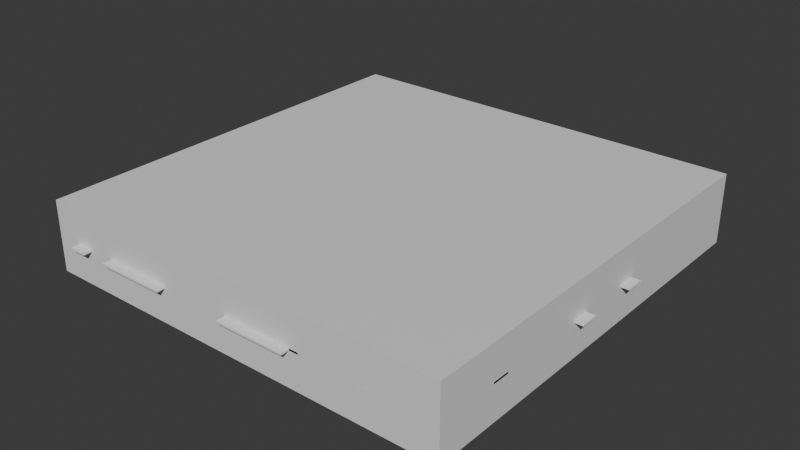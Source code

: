 # Source: tiles.blend  (saved by Blender 4.2.66; exported with 4.5.12 LTS)
import bpy
from mathutils import Matrix  # noqa: F401  (used for matrix-valued properties, if any)

bpy.ops.wm.read_factory_settings(use_empty=True)
scene = bpy.context.scene
scene.name = 'Scene'

# ---- collections
col_collection = bpy.data.collections.new('Collection'); scene.collection.children.link(col_collection)
col_bridges = bpy.data.collections.new('bridges'); scene.collection.children.link(col_bridges)
col_tiles = bpy.data.collections.new('tiles'); scene.collection.children.link(col_tiles)

# ---- materials (node trees are filled in below, after node groups)
mat_material = bpy.data.materials.new('Material')
mat_material.alpha_threshold = 0.0
mat_material.use_transparent_shadow = False
mat_material.roughness = 0.5
mat_material.line_color = (0.0, 0.0, 0.0, 1.0)

# ---- material node trees
mat_material.use_nodes = True; mat_material.node_tree.nodes.clear()
_N = mat_material.node_tree.nodes; _L = mat_material.node_tree.links
n0 = _N.new('ShaderNodeOutputMaterial'); n0.name = 'Material Output'; n0.location = (300, 300)
n1 = _N.new('ShaderNodeBsdfPrincipled'); n1.name = 'Principled BSDF'; n1.location = (10, 300)
n1.inputs[3].default_value = 1.45
_L.new(n1.outputs[0], n0.inputs[0])
n0.is_active_output = True

# ---- world
world_world = bpy.data.worlds.new('World'); scene.world = world_world
world_world.use_nodes = True; world_world.node_tree.nodes.clear()
_N = world_world.node_tree.nodes; _L = world_world.node_tree.links
n0 = _N.new('ShaderNodeOutputWorld'); n0.name = 'World Output'; n0.location = (300, 300)
n1 = _N.new('ShaderNodeBackground'); n1.name = 'Background'; n1.location = (10, 300)
n1.inputs[0].default_value = (0.05088, 0.05088, 0.05088, 1.0)
_L.new(n1.outputs[0], n0.inputs[0])
n0.is_active_output = True
world_world.color = (0.05088, 0.05088, 0.05088)
world_world.sun_shadow_jitter_overblur = 0.0

# ---- meshes
me_cube = bpy.data.meshes.new('Cube')
me_cube.from_pydata([(2.0, 2.0, 2.0), (2.0, 2.0, -2.0), (2.0, -2.0, 2.0), (2.0, -2.0, -2.0), (-2.0, 2.0, 2.0), (-2.0, 2.0, -2.0), (-2.0, -2.0, 2.0), (-2.0, -2.0, -2.0)], [], [(0, 4, 6, 2), (3, 2, 6, 7), (7, 6, 4, 5), (5, 1, 3, 7), (1, 0, 2, 3), (5, 4, 0, 1)])
_uv = me_cube.uv_layers.new(name='UVMap')
_uv.uv.foreach_set('vector', [0.625, 0.5, 0.875, 0.5, 0.875, 0.75, 0.625, 0.75, 0.375, 0.75, 0.625, 0.75, 0.625, 1.0, 0.375, 1.0, 0.375, 0.0, 0.625, 0.0, 0.625, 0.25, 0.375, 0.25, 0.125, 0.5, 0.375, 0.5, 0.375, 0.75, 0.125, 0.75, 0.375, 0.5, 0.625, 0.5, 0.625, 0.75, 0.375, 0.75, 0.375, 0.25, 0.625, 0.25, 0.625, 0.5, 0.375, 0.5])
me_cube.materials.append(mat_material)
me_cube.use_mirror_vertex_groups = False
me_cube.update()
me_cube_001 = bpy.data.meshes.new('Cube.001')
me_cube_001.from_pydata([(-0.5, -0.5, -0.05), (-0.5, -0.5, 0.05), (-0.5, 0.5, -0.05), (-0.5, 0.5, 0.05), (0.5, -0.5, -0.05), (0.5, -0.5, 0.05), (0.5, 0.5, -0.05), (0.5, 0.5, 0.05)], [], [(0, 1, 3, 2), (2, 3, 7, 6), (6, 7, 5, 4), (4, 5, 1, 0), (2, 6, 4, 0), (7, 3, 1, 5)])
_uv = me_cube_001.uv_layers.new(name='UVMap')
_uv.uv.foreach_set('vector', [0.375, 0.0, 0.625, 0.0, 0.625, 0.25, 0.375, 0.25, 0.375, 0.25, 0.625, 0.25, 0.625, 0.5, 0.375, 0.5, 0.375, 0.5, 0.625, 0.5, 0.625, 0.75, 0.375, 0.75, 0.375, 0.75, 0.625, 0.75, 0.625, 1.0, 0.375, 1.0, 0.125, 0.5, 0.375, 0.5, 0.375, 0.75, 0.125, 0.75, 0.625, 0.5, 0.875, 0.5, 0.875, 0.75, 0.625, 0.75])
me_cube_001.update()
me_cube_002 = bpy.data.meshes.new('Cube.002')
me_cube_002.from_pydata([(-2.0, -0.5, -0.05), (-2.0, -0.5, 0.05), (-2.0, 0.5, -0.05), (-2.0, 0.5, 0.05), (2.0, -0.5, -0.05), (2.0, -0.5, 0.05), (2.0, 0.5, -0.05), (2.0, 0.5, 0.05)], [], [(0, 1, 3, 2), (2, 3, 7, 6), (6, 7, 5, 4), (4, 5, 1, 0), (2, 6, 4, 0), (7, 3, 1, 5)])
_uv = me_cube_002.uv_layers.new(name='UVMap')
_uv.uv.foreach_set('vector', [0.375, 0.0, 0.625, 0.0, 0.625, 0.25, 0.375, 0.25, 0.375, 0.25, 0.625, 0.25, 0.625, 0.5, 0.375, 0.5, 0.375, 0.5, 0.625, 0.5, 0.625, 0.75, 0.375, 0.75, 0.375, 0.75, 0.625, 0.75, 0.625, 1.0, 0.375, 1.0, 0.125, 0.5, 0.375, 0.5, 0.375, 0.75, 0.125, 0.75, 0.625, 0.5, 0.875, 0.5, 0.875, 0.75, 0.625, 0.75])
me_cube_002.update()
me_cube_003 = bpy.data.meshes.new('Cube.003')
me_cube_003.from_pydata([(-2.0, -0.5, -0.05), (-2.0, -0.5, 0.05), (-2.0, 0.5, -0.05), (-2.0, 0.5, 0.05), (2.0, -0.5, -0.05), (2.0, -0.5, 0.05), (2.0, 0.5, -0.05), (2.0, 0.5, 0.05)], [], [(0, 1, 3, 2), (2, 3, 7, 6), (6, 7, 5, 4), (4, 5, 1, 0), (2, 6, 4, 0), (7, 3, 1, 5)])
_uv = me_cube_003.uv_layers.new(name='UVMap')
_uv.uv.foreach_set('vector', [0.375, 0.0, 0.625, 0.0, 0.625, 0.25, 0.375, 0.25, 0.375, 0.25, 0.625, 0.25, 0.625, 0.5, 0.375, 0.5, 0.375, 0.5, 0.625, 0.5, 0.625, 0.75, 0.375, 0.75, 0.375, 0.75, 0.625, 0.75, 0.625, 1.0, 0.375, 1.0, 0.125, 0.5, 0.375, 0.5, 0.375, 0.75, 0.125, 0.75, 0.625, 0.5, 0.875, 0.5, 0.875, 0.75, 0.625, 0.75])
me_cube_003.update()
me_cube_004 = bpy.data.meshes.new('Cube.004')
me_cube_004.from_pydata([(-2.0, -0.5, -0.05), (-2.0, -0.5, 0.05), (-2.0, 0.5, -0.05), (-2.0, 0.5, 0.05), (2.0, -0.5, -0.05), (2.0, -0.5, 0.05), (2.0, 0.5, -0.05), (2.0, 0.5, 0.05)], [], [(0, 1, 3, 2), (2, 3, 7, 6), (6, 7, 5, 4), (4, 5, 1, 0), (2, 6, 4, 0), (7, 3, 1, 5)])
_uv = me_cube_004.uv_layers.new(name='UVMap')
_uv.uv.foreach_set('vector', [0.375, 0.0, 0.625, 0.0, 0.625, 0.25, 0.375, 0.25, 0.375, 0.25, 0.625, 0.25, 0.625, 0.5, 0.375, 0.5, 0.375, 0.5, 0.625, 0.5, 0.625, 0.75, 0.375, 0.75, 0.375, 0.75, 0.625, 0.75, 0.625, 1.0, 0.375, 1.0, 0.125, 0.5, 0.375, 0.5, 0.375, 0.75, 0.125, 0.75, 0.625, 0.5, 0.875, 0.5, 0.875, 0.75, 0.625, 0.75])
me_cube_004.update()
me_cube_005 = bpy.data.meshes.new('Cube.005')
me_cube_005.from_pydata([(-2.0, -0.5, -0.05), (-2.0, -0.5, 0.05), (-2.0, 0.5, -0.05), (-2.0, 0.5, 0.05), (2.0, -0.5, -0.05), (2.0, -0.5, 0.05), (2.0, 0.5, -0.05), (2.0, 0.5, 0.05)], [], [(0, 1, 3, 2), (2, 3, 7, 6), (6, 7, 5, 4), (4, 5, 1, 0), (2, 6, 4, 0), (7, 3, 1, 5)])
_uv = me_cube_005.uv_layers.new(name='UVMap')
_uv.uv.foreach_set('vector', [0.375, 0.0, 0.625, 0.0, 0.625, 0.25, 0.375, 0.25, 0.375, 0.25, 0.625, 0.25, 0.625, 0.5, 0.375, 0.5, 0.375, 0.5, 0.625, 0.5, 0.625, 0.75, 0.375, 0.75, 0.375, 0.75, 0.625, 0.75, 0.625, 1.0, 0.375, 1.0, 0.125, 0.5, 0.375, 0.5, 0.375, 0.75, 0.125, 0.75, 0.625, 0.5, 0.875, 0.5, 0.875, 0.75, 0.625, 0.75])
me_cube_005.update()
me_cube_006 = bpy.data.meshes.new('Cube.006')
me_cube_006.from_pydata([(-2.0, -0.5, -0.05), (-2.0, -0.5, 0.05), (-2.0, 0.5, -0.05), (-2.0, 0.5, 0.05), (2.0, -0.5, -0.05), (2.0, -0.5, 0.05), (2.0, 0.5, -0.05), (2.0, 0.5, 0.05)], [], [(0, 1, 3, 2), (2, 3, 7, 6), (6, 7, 5, 4), (4, 5, 1, 0), (2, 6, 4, 0), (7, 3, 1, 5)])
_uv = me_cube_006.uv_layers.new(name='UVMap')
_uv.uv.foreach_set('vector', [0.375, 0.0, 0.625, 0.0, 0.625, 0.25, 0.375, 0.25, 0.375, 0.25, 0.625, 0.25, 0.625, 0.5, 0.375, 0.5, 0.375, 0.5, 0.625, 0.5, 0.625, 0.75, 0.375, 0.75, 0.375, 0.75, 0.625, 0.75, 0.625, 1.0, 0.375, 1.0, 0.125, 0.5, 0.375, 0.5, 0.375, 0.75, 0.125, 0.75, 0.625, 0.5, 0.875, 0.5, 0.875, 0.75, 0.625, 0.75])
me_cube_006.update()
me_cube_007 = bpy.data.meshes.new('Cube.007')
me_cube_007.from_pydata([(-2.0, -0.5, -0.05), (-2.0, -0.5, 0.05), (-2.0, 0.5, -0.05), (-2.0, 0.5, 0.05), (2.0, -0.5, -0.05), (2.0, -0.5, 0.05), (2.0, 0.5, -0.05), (2.0, 0.5, 0.05)], [], [(0, 1, 3, 2), (2, 3, 7, 6), (6, 7, 5, 4), (4, 5, 1, 0), (2, 6, 4, 0), (7, 3, 1, 5)])
_uv = me_cube_007.uv_layers.new(name='UVMap')
_uv.uv.foreach_set('vector', [0.375, 0.0, 0.625, 0.0, 0.625, 0.25, 0.375, 0.25, 0.375, 0.25, 0.625, 0.25, 0.625, 0.5, 0.375, 0.5, 0.375, 0.5, 0.625, 0.5, 0.625, 0.75, 0.375, 0.75, 0.375, 0.75, 0.625, 0.75, 0.625, 1.0, 0.375, 1.0, 0.125, 0.5, 0.375, 0.5, 0.375, 0.75, 0.125, 0.75, 0.625, 0.5, 0.875, 0.5, 0.875, 0.75, 0.625, 0.75])
me_cube_007.update()
me_cube_008 = bpy.data.meshes.new('Cube.008')
me_cube_008.from_pydata([(-2.0, -0.5, -0.05), (-2.0, -0.5, 0.05), (-2.0, 0.5, -0.05), (-2.0, 0.5, 0.05), (2.0, -0.5, -0.05), (2.0, -0.5, 0.05), (2.0, 0.5, -0.05), (2.0, 0.5, 0.05)], [], [(0, 1, 3, 2), (2, 3, 7, 6), (6, 7, 5, 4), (4, 5, 1, 0), (2, 6, 4, 0), (7, 3, 1, 5)])
_uv = me_cube_008.uv_layers.new(name='UVMap')
_uv.uv.foreach_set('vector', [0.375, 0.0, 0.625, 0.0, 0.625, 0.25, 0.375, 0.25, 0.375, 0.25, 0.625, 0.25, 0.625, 0.5, 0.375, 0.5, 0.375, 0.5, 0.625, 0.5, 0.625, 0.75, 0.375, 0.75, 0.375, 0.75, 0.625, 0.75, 0.625, 1.0, 0.375, 1.0, 0.125, 0.5, 0.375, 0.5, 0.375, 0.75, 0.125, 0.75, 0.625, 0.5, 0.875, 0.5, 0.875, 0.75, 0.625, 0.75])
me_cube_008.update()
me_cube_009 = bpy.data.meshes.new('Cube.009')
me_cube_009.from_pydata([(-2.0, -0.5, -0.05), (-2.0, -0.5, 0.05), (-2.0, 0.5, -0.05), (-2.0, 0.5, 0.05), (2.0, -0.5, -0.05), (2.0, -0.5, 0.05), (2.0, 0.5, -0.05), (2.0, 0.5, 0.05)], [], [(0, 1, 3, 2), (2, 3, 7, 6), (6, 7, 5, 4), (4, 5, 1, 0), (2, 6, 4, 0), (7, 3, 1, 5)])
_uv = me_cube_009.uv_layers.new(name='UVMap')
_uv.uv.foreach_set('vector', [0.375, 0.0, 0.625, 0.0, 0.625, 0.25, 0.375, 0.25, 0.375, 0.25, 0.625, 0.25, 0.625, 0.5, 0.375, 0.5, 0.375, 0.5, 0.625, 0.5, 0.625, 0.75, 0.375, 0.75, 0.375, 0.75, 0.625, 0.75, 0.625, 1.0, 0.375, 1.0, 0.125, 0.5, 0.375, 0.5, 0.375, 0.75, 0.125, 0.75, 0.625, 0.5, 0.875, 0.5, 0.875, 0.75, 0.625, 0.75])
me_cube_009.update()
me_cube_010 = bpy.data.meshes.new('Cube.010')
me_cube_010.from_pydata([(-2.0, -0.5, -0.05), (-2.0, -0.5, 0.05), (-2.0, 0.5, -0.05), (-2.0, 0.5, 0.05), (2.0, -0.5, -0.05), (2.0, -0.5, 0.05), (2.0, 0.5, -0.05), (2.0, 0.5, 0.05)], [], [(0, 1, 3, 2), (2, 3, 7, 6), (6, 7, 5, 4), (4, 5, 1, 0), (2, 6, 4, 0), (7, 3, 1, 5)])
_uv = me_cube_010.uv_layers.new(name='UVMap')
_uv.uv.foreach_set('vector', [0.375, 0.0, 0.625, 0.0, 0.625, 0.25, 0.375, 0.25, 0.375, 0.25, 0.625, 0.25, 0.625, 0.5, 0.375, 0.5, 0.375, 0.5, 0.625, 0.5, 0.625, 0.75, 0.375, 0.75, 0.375, 0.75, 0.625, 0.75, 0.625, 1.0, 0.375, 1.0, 0.125, 0.5, 0.375, 0.5, 0.375, 0.75, 0.125, 0.75, 0.625, 0.5, 0.875, 0.5, 0.875, 0.75, 0.625, 0.75])
me_cube_010.update()
me_cube_011 = bpy.data.meshes.new('Cube.011')
me_cube_011.from_pydata([(-2.0, -0.5, -0.05), (-2.0, -0.5, 0.05), (-2.0, 0.5, -0.05), (-2.0, 0.5, 0.05), (2.0, -0.5, -0.05), (2.0, -0.5, 0.05), (2.0, 0.5, -0.05), (2.0, 0.5, 0.05)], [], [(0, 1, 3, 2), (2, 3, 7, 6), (6, 7, 5, 4), (4, 5, 1, 0), (2, 6, 4, 0), (7, 3, 1, 5)])
_uv = me_cube_011.uv_layers.new(name='UVMap')
_uv.uv.foreach_set('vector', [0.375, 0.0, 0.625, 0.0, 0.625, 0.25, 0.375, 0.25, 0.375, 0.25, 0.625, 0.25, 0.625, 0.5, 0.375, 0.5, 0.375, 0.5, 0.625, 0.5, 0.625, 0.75, 0.375, 0.75, 0.375, 0.75, 0.625, 0.75, 0.625, 1.0, 0.375, 1.0, 0.125, 0.5, 0.375, 0.5, 0.375, 0.75, 0.125, 0.75, 0.625, 0.5, 0.875, 0.5, 0.875, 0.75, 0.625, 0.75])
me_cube_011.update()
me_cube_012 = bpy.data.meshes.new('Cube.012')
me_cube_012.from_pydata([(-0.5, -0.5, -0.05), (-0.5, -0.5, 0.05), (-0.5, 0.5, -0.05), (-0.5, 0.5, 0.05), (0.5, -0.5, -0.05), (0.5, -0.5, 0.05), (0.5, 0.5, -0.05), (0.5, 0.5, 0.05)], [], [(0, 1, 3, 2), (2, 3, 7, 6), (6, 7, 5, 4), (4, 5, 1, 0), (2, 6, 4, 0), (7, 3, 1, 5)])
_uv = me_cube_012.uv_layers.new(name='UVMap')
_uv.uv.foreach_set('vector', [0.375, 0.0, 0.625, 0.0, 0.625, 0.25, 0.375, 0.25, 0.375, 0.25, 0.625, 0.25, 0.625, 0.5, 0.375, 0.5, 0.375, 0.5, 0.625, 0.5, 0.625, 0.75, 0.375, 0.75, 0.375, 0.75, 0.625, 0.75, 0.625, 1.0, 0.375, 1.0, 0.125, 0.5, 0.375, 0.5, 0.375, 0.75, 0.125, 0.75, 0.625, 0.5, 0.875, 0.5, 0.875, 0.75, 0.625, 0.75])
me_cube_012.update()
me_cube_013 = bpy.data.meshes.new('Cube.013')
me_cube_013.from_pydata([(-0.5, -0.5, -0.05), (-0.5, -0.5, 0.05), (-0.5, 0.5, -0.05), (-0.5, 0.5, 0.05), (0.5, -0.5, -0.05), (0.5, -0.5, 0.05), (0.5, 0.5, -0.05), (0.5, 0.5, 0.05)], [], [(0, 1, 3, 2), (2, 3, 7, 6), (6, 7, 5, 4), (4, 5, 1, 0), (2, 6, 4, 0), (7, 3, 1, 5)])
_uv = me_cube_013.uv_layers.new(name='UVMap')
_uv.uv.foreach_set('vector', [0.375, 0.0, 0.625, 0.0, 0.625, 0.25, 0.375, 0.25, 0.375, 0.25, 0.625, 0.25, 0.625, 0.5, 0.375, 0.5, 0.375, 0.5, 0.625, 0.5, 0.625, 0.75, 0.375, 0.75, 0.375, 0.75, 0.625, 0.75, 0.625, 1.0, 0.375, 1.0, 0.125, 0.5, 0.375, 0.5, 0.375, 0.75, 0.125, 0.75, 0.625, 0.5, 0.875, 0.5, 0.875, 0.75, 0.625, 0.75])
me_cube_013.update()
me_cube_014 = bpy.data.meshes.new('Cube.014')
me_cube_014.from_pydata([(-0.5, -0.5, -0.05), (-0.5, -0.5, 0.05), (-0.5, 0.5, -0.05), (-0.5, 0.5, 0.05), (0.5, -0.5, -0.05), (0.5, -0.5, 0.05), (0.5, 0.5, -0.05), (0.5, 0.5, 0.05)], [], [(0, 1, 3, 2), (2, 3, 7, 6), (6, 7, 5, 4), (4, 5, 1, 0), (2, 6, 4, 0), (7, 3, 1, 5)])
_uv = me_cube_014.uv_layers.new(name='UVMap')
_uv.uv.foreach_set('vector', [0.375, 0.0, 0.625, 0.0, 0.625, 0.25, 0.375, 0.25, 0.375, 0.25, 0.625, 0.25, 0.625, 0.5, 0.375, 0.5, 0.375, 0.5, 0.625, 0.5, 0.625, 0.75, 0.375, 0.75, 0.375, 0.75, 0.625, 0.75, 0.625, 1.0, 0.375, 1.0, 0.125, 0.5, 0.375, 0.5, 0.375, 0.75, 0.125, 0.75, 0.625, 0.5, 0.875, 0.5, 0.875, 0.75, 0.625, 0.75])
me_cube_014.update()
me_cube_015 = bpy.data.meshes.new('Cube.015')
me_cube_015.from_pydata([(-0.5, -0.5, -0.05), (-0.5, -0.5, 0.05), (-0.5, 0.5, -0.05), (-0.5, 0.5, 0.05), (0.5, -0.5, -0.05), (0.5, -0.5, 0.05), (0.5, 0.5, -0.05), (0.5, 0.5, 0.05)], [], [(0, 1, 3, 2), (2, 3, 7, 6), (6, 7, 5, 4), (4, 5, 1, 0), (2, 6, 4, 0), (7, 3, 1, 5)])
_uv = me_cube_015.uv_layers.new(name='UVMap')
_uv.uv.foreach_set('vector', [0.375, 0.0, 0.625, 0.0, 0.625, 0.25, 0.375, 0.25, 0.375, 0.25, 0.625, 0.25, 0.625, 0.5, 0.375, 0.5, 0.375, 0.5, 0.625, 0.5, 0.625, 0.75, 0.375, 0.75, 0.375, 0.75, 0.625, 0.75, 0.625, 1.0, 0.375, 1.0, 0.125, 0.5, 0.375, 0.5, 0.375, 0.75, 0.125, 0.75, 0.625, 0.5, 0.875, 0.5, 0.875, 0.75, 0.625, 0.75])
me_cube_015.update()
me_cube_016 = bpy.data.meshes.new('Cube.016')
me_cube_016.from_pydata([(-0.5, -0.5, -0.05), (-0.5, -0.5, 0.05), (-0.5, 0.5, -0.05), (-0.5, 0.5, 0.05), (0.5, -0.5, -0.05), (0.5, -0.5, 0.05), (0.5, 0.5, -0.05), (0.5, 0.5, 0.05)], [], [(0, 1, 3, 2), (2, 3, 7, 6), (6, 7, 5, 4), (4, 5, 1, 0), (2, 6, 4, 0), (7, 3, 1, 5)])
_uv = me_cube_016.uv_layers.new(name='UVMap')
_uv.uv.foreach_set('vector', [0.375, 0.0, 0.625, 0.0, 0.625, 0.25, 0.375, 0.25, 0.375, 0.25, 0.625, 0.25, 0.625, 0.5, 0.375, 0.5, 0.375, 0.5, 0.625, 0.5, 0.625, 0.75, 0.375, 0.75, 0.375, 0.75, 0.625, 0.75, 0.625, 1.0, 0.375, 1.0, 0.125, 0.5, 0.375, 0.5, 0.375, 0.75, 0.125, 0.75, 0.625, 0.5, 0.875, 0.5, 0.875, 0.75, 0.625, 0.75])
me_cube_016.update()
me_cube_017 = bpy.data.meshes.new('Cube.017')
me_cube_017.from_pydata([(-0.5, -0.5, -0.05), (-0.5, -0.5, 0.05), (-0.5, 0.5, -0.05), (-0.5, 0.5, 0.05), (0.5, -0.5, -0.05), (0.5, -0.5, 0.05), (0.5, 0.5, -0.05), (0.5, 0.5, 0.05)], [], [(0, 1, 3, 2), (2, 3, 7, 6), (6, 7, 5, 4), (4, 5, 1, 0), (2, 6, 4, 0), (7, 3, 1, 5)])
_uv = me_cube_017.uv_layers.new(name='UVMap')
_uv.uv.foreach_set('vector', [0.375, 0.0, 0.625, 0.0, 0.625, 0.25, 0.375, 0.25, 0.375, 0.25, 0.625, 0.25, 0.625, 0.5, 0.375, 0.5, 0.375, 0.5, 0.625, 0.5, 0.625, 0.75, 0.375, 0.75, 0.375, 0.75, 0.625, 0.75, 0.625, 1.0, 0.375, 1.0, 0.125, 0.5, 0.375, 0.5, 0.375, 0.75, 0.125, 0.75, 0.625, 0.5, 0.875, 0.5, 0.875, 0.75, 0.625, 0.75])
me_cube_017.update()
me_cube_018 = bpy.data.meshes.new('Cube.018')
me_cube_018.from_pydata([(-0.5, -0.5, -0.05), (-0.5, -0.5, 0.05), (-0.5, 0.5, -0.05), (-0.5, 0.5, 0.05), (0.5, -0.5, -0.05), (0.5, -0.5, 0.05), (0.5, 0.5, -0.05), (0.5, 0.5, 0.05)], [], [(0, 1, 3, 2), (2, 3, 7, 6), (6, 7, 5, 4), (4, 5, 1, 0), (2, 6, 4, 0), (7, 3, 1, 5)])
_uv = me_cube_018.uv_layers.new(name='UVMap')
_uv.uv.foreach_set('vector', [0.375, 0.0, 0.625, 0.0, 0.625, 0.25, 0.375, 0.25, 0.375, 0.25, 0.625, 0.25, 0.625, 0.5, 0.375, 0.5, 0.375, 0.5, 0.625, 0.5, 0.625, 0.75, 0.375, 0.75, 0.375, 0.75, 0.625, 0.75, 0.625, 1.0, 0.375, 1.0, 0.125, 0.5, 0.375, 0.5, 0.375, 0.75, 0.125, 0.75, 0.625, 0.5, 0.875, 0.5, 0.875, 0.75, 0.625, 0.75])
me_cube_018.update()
me_cube_019 = bpy.data.meshes.new('Cube.019')
me_cube_019.from_pydata([(-0.5, -0.5, -0.05), (-0.5, -0.5, 0.05), (-0.5, 0.5, -0.05), (-0.5, 0.5, 0.05), (0.5, -0.5, -0.05), (0.5, -0.5, 0.05), (0.5, 0.5, -0.05), (0.5, 0.5, 0.05)], [], [(0, 1, 3, 2), (2, 3, 7, 6), (6, 7, 5, 4), (4, 5, 1, 0), (2, 6, 4, 0), (7, 3, 1, 5)])
_uv = me_cube_019.uv_layers.new(name='UVMap')
_uv.uv.foreach_set('vector', [0.375, 0.0, 0.625, 0.0, 0.625, 0.25, 0.375, 0.25, 0.375, 0.25, 0.625, 0.25, 0.625, 0.5, 0.375, 0.5, 0.375, 0.5, 0.625, 0.5, 0.625, 0.75, 0.375, 0.75, 0.375, 0.75, 0.625, 0.75, 0.625, 1.0, 0.375, 1.0, 0.125, 0.5, 0.375, 0.5, 0.375, 0.75, 0.125, 0.75, 0.625, 0.5, 0.875, 0.5, 0.875, 0.75, 0.625, 0.75])
me_cube_019.update()
me_cube_020 = bpy.data.meshes.new('Cube.020')
me_cube_020.from_pydata([(-0.5, -0.5, -0.05), (-0.5, -0.5, 0.05), (-0.5, 0.5, -0.05), (-0.5, 0.5, 0.05), (0.5, -0.5, -0.05), (0.5, -0.5, 0.05), (0.5, 0.5, -0.05), (0.5, 0.5, 0.05)], [], [(0, 1, 3, 2), (2, 3, 7, 6), (6, 7, 5, 4), (4, 5, 1, 0), (2, 6, 4, 0), (7, 3, 1, 5)])
_uv = me_cube_020.uv_layers.new(name='UVMap')
_uv.uv.foreach_set('vector', [0.375, 0.0, 0.625, 0.0, 0.625, 0.25, 0.375, 0.25, 0.375, 0.25, 0.625, 0.25, 0.625, 0.5, 0.375, 0.5, 0.375, 0.5, 0.625, 0.5, 0.625, 0.75, 0.375, 0.75, 0.375, 0.75, 0.625, 0.75, 0.625, 1.0, 0.375, 1.0, 0.125, 0.5, 0.375, 0.5, 0.375, 0.75, 0.125, 0.75, 0.625, 0.5, 0.875, 0.5, 0.875, 0.75, 0.625, 0.75])
me_cube_020.update()
me_cube_035 = bpy.data.meshes.new('Cube.035')
me_cube_035.from_pydata([(-0.5, -0.5, -0.05), (-0.5, -0.5, 0.05), (-0.5, 0.5, -0.05), (-0.5, 0.5, 0.05), (0.5, -0.5, -0.05), (0.5, -0.5, 0.05), (0.5, 0.5, -0.05), (0.5, 0.5, 0.05)], [], [(0, 1, 3, 2), (2, 3, 7, 6), (6, 7, 5, 4), (4, 5, 1, 0), (2, 6, 4, 0), (7, 3, 1, 5)])
_uv = me_cube_035.uv_layers.new(name='UVMap')
_uv.uv.foreach_set('vector', [0.375, 0.0, 0.625, 0.0, 0.625, 0.25, 0.375, 0.25, 0.375, 0.25, 0.625, 0.25, 0.625, 0.5, 0.375, 0.5, 0.375, 0.5, 0.625, 0.5, 0.625, 0.75, 0.375, 0.75, 0.375, 0.75, 0.625, 0.75, 0.625, 1.0, 0.375, 1.0, 0.125, 0.5, 0.375, 0.5, 0.375, 0.75, 0.125, 0.75, 0.625, 0.5, 0.875, 0.5, 0.875, 0.75, 0.625, 0.75])
me_cube_035.update()
me_cube_036 = bpy.data.meshes.new('Cube.036')
me_cube_036.from_pydata([(-2.0, -0.5, -0.05), (-2.0, -0.5, 0.05), (-2.0, 0.5, -0.05), (-2.0, 0.5, 0.05), (2.0, -0.5, -0.05), (2.0, -0.5, 0.05), (2.0, 0.5, -0.05), (2.0, 0.5, 0.05)], [], [(0, 1, 3, 2), (2, 3, 7, 6), (6, 7, 5, 4), (4, 5, 1, 0), (2, 6, 4, 0), (7, 3, 1, 5)])
_uv = me_cube_036.uv_layers.new(name='UVMap')
_uv.uv.foreach_set('vector', [0.375, 0.0, 0.625, 0.0, 0.625, 0.25, 0.375, 0.25, 0.375, 0.25, 0.625, 0.25, 0.625, 0.5, 0.375, 0.5, 0.375, 0.5, 0.625, 0.5, 0.625, 0.75, 0.375, 0.75, 0.375, 0.75, 0.625, 0.75, 0.625, 1.0, 0.375, 1.0, 0.125, 0.5, 0.375, 0.5, 0.375, 0.75, 0.125, 0.75, 0.625, 0.5, 0.875, 0.5, 0.875, 0.75, 0.625, 0.75])
me_cube_036.update()
me_cube_039 = bpy.data.meshes.new('Cube.039')
me_cube_039.from_pydata([(-0.5, -0.5, -0.05), (-0.5, -0.5, 0.05), (-0.5, 0.5, -0.05), (-0.5, 0.5, 0.05), (0.5, -0.5, -0.05), (0.5, -0.5, 0.05), (0.5, 0.5, -0.05), (0.5, 0.5, 0.05)], [], [(0, 1, 3, 2), (2, 3, 7, 6), (6, 7, 5, 4), (4, 5, 1, 0), (2, 6, 4, 0), (7, 3, 1, 5)])
_uv = me_cube_039.uv_layers.new(name='UVMap')
_uv.uv.foreach_set('vector', [0.375, 0.0, 0.625, 0.0, 0.625, 0.25, 0.375, 0.25, 0.375, 0.25, 0.625, 0.25, 0.625, 0.5, 0.375, 0.5, 0.375, 0.5, 0.625, 0.5, 0.625, 0.75, 0.375, 0.75, 0.375, 0.75, 0.625, 0.75, 0.625, 1.0, 0.375, 1.0, 0.125, 0.5, 0.375, 0.5, 0.375, 0.75, 0.125, 0.75, 0.625, 0.5, 0.875, 0.5, 0.875, 0.75, 0.625, 0.75])
me_cube_039.update()
me_cube_040 = bpy.data.meshes.new('Cube.040')
me_cube_040.from_pydata([(-2.0, -0.5, -0.05), (-2.0, -0.5, 0.05), (-2.0, 0.5, -0.05), (-2.0, 0.5, 0.05), (2.0, -0.5, -0.05), (2.0, -0.5, 0.05), (2.0, 0.5, -0.05), (2.0, 0.5, 0.05)], [], [(0, 1, 3, 2), (2, 3, 7, 6), (6, 7, 5, 4), (4, 5, 1, 0), (2, 6, 4, 0), (7, 3, 1, 5)])
_uv = me_cube_040.uv_layers.new(name='UVMap')
_uv.uv.foreach_set('vector', [0.375, 0.0, 0.625, 0.0, 0.625, 0.25, 0.375, 0.25, 0.375, 0.25, 0.625, 0.25, 0.625, 0.5, 0.375, 0.5, 0.375, 0.5, 0.625, 0.5, 0.625, 0.75, 0.375, 0.75, 0.375, 0.75, 0.625, 0.75, 0.625, 1.0, 0.375, 1.0, 0.125, 0.5, 0.375, 0.5, 0.375, 0.75, 0.125, 0.75, 0.625, 0.5, 0.875, 0.5, 0.875, 0.75, 0.625, 0.75])
me_cube_040.update()
me_cube_043 = bpy.data.meshes.new('Cube.043')
me_cube_043.from_pydata([(-0.5, -0.5, -0.05), (-0.5, -0.5, 0.05), (-0.5, 0.5, -0.05), (-0.5, 0.5, 0.05), (0.5, -0.5, -0.05), (0.5, -0.5, 0.05), (0.5, 0.5, -0.05), (0.5, 0.5, 0.05)], [], [(0, 1, 3, 2), (2, 3, 7, 6), (6, 7, 5, 4), (4, 5, 1, 0), (2, 6, 4, 0), (7, 3, 1, 5)])
_uv = me_cube_043.uv_layers.new(name='UVMap')
_uv.uv.foreach_set('vector', [0.375, 0.0, 0.625, 0.0, 0.625, 0.25, 0.375, 0.25, 0.375, 0.25, 0.625, 0.25, 0.625, 0.5, 0.375, 0.5, 0.375, 0.5, 0.625, 0.5, 0.625, 0.75, 0.375, 0.75, 0.375, 0.75, 0.625, 0.75, 0.625, 1.0, 0.375, 1.0, 0.125, 0.5, 0.375, 0.5, 0.375, 0.75, 0.125, 0.75, 0.625, 0.5, 0.875, 0.5, 0.875, 0.75, 0.625, 0.75])
me_cube_043.update()
me_cube_049 = bpy.data.meshes.new('Cube.049')
me_cube_049.from_pydata([(-0.5, -0.5, -0.05), (-0.5, -0.5, 0.05), (-0.5, 0.5, -0.05), (-0.5, 0.5, 0.05), (0.5, -0.5, -0.05), (0.5, -0.5, 0.05), (0.5, 0.5, -0.05), (0.5, 0.5, 0.05)], [], [(0, 1, 3, 2), (2, 3, 7, 6), (6, 7, 5, 4), (4, 5, 1, 0), (2, 6, 4, 0), (7, 3, 1, 5)])
_uv = me_cube_049.uv_layers.new(name='UVMap')
_uv.uv.foreach_set('vector', [0.375, 0.0, 0.625, 0.0, 0.625, 0.25, 0.375, 0.25, 0.375, 0.25, 0.625, 0.25, 0.625, 0.5, 0.375, 0.5, 0.375, 0.5, 0.625, 0.5, 0.625, 0.75, 0.375, 0.75, 0.375, 0.75, 0.625, 0.75, 0.625, 1.0, 0.375, 1.0, 0.125, 0.5, 0.375, 0.5, 0.375, 0.75, 0.125, 0.75, 0.625, 0.5, 0.875, 0.5, 0.875, 0.75, 0.625, 0.75])
me_cube_049.update()
me_cube_051 = bpy.data.meshes.new('Cube.051')
me_cube_051.from_pydata([(-0.5, -0.5, -0.05), (-0.5, -0.5, 0.05), (-0.5, 0.5, -0.05), (-0.5, 0.5, 0.05), (0.5, -0.5, -0.05), (0.5, -0.5, 0.05), (0.5, 0.5, -0.05), (0.5, 0.5, 0.05)], [], [(0, 1, 3, 2), (2, 3, 7, 6), (6, 7, 5, 4), (4, 5, 1, 0), (2, 6, 4, 0), (7, 3, 1, 5)])
_uv = me_cube_051.uv_layers.new(name='UVMap')
_uv.uv.foreach_set('vector', [0.375, 0.0, 0.625, 0.0, 0.625, 0.25, 0.375, 0.25, 0.375, 0.25, 0.625, 0.25, 0.625, 0.5, 0.375, 0.5, 0.375, 0.5, 0.625, 0.5, 0.625, 0.75, 0.375, 0.75, 0.375, 0.75, 0.625, 0.75, 0.625, 1.0, 0.375, 1.0, 0.125, 0.5, 0.375, 0.5, 0.375, 0.75, 0.125, 0.75, 0.625, 0.5, 0.875, 0.5, 0.875, 0.75, 0.625, 0.75])
me_cube_051.update()
me_cube_021 = bpy.data.meshes.new('Cube.021')
me_cube_021.from_pydata([(-1.0, -1.0, -0.05), (-1.0, -1.0, 0.05), (-1.0, 0.0, -0.05), (-1.0, 0.0, 0.05), (1.0, -1.0, -0.05), (1.0, -1.0, 0.05), (1.0, 0.0, -0.05), (1.0, 0.0, 0.05), (-2.0, 1.5, 0.05), (-2.0, 1.5, -0.05), (2.0, 1.5, -0.05), (2.0, 1.5, 0.05), (-2.0, 2.0, 0.05), (-2.0, 2.0, -0.05), (2.0, 2.0, -0.05), (2.0, 2.0, 0.05)], [], [(0, 1, 3, 2), (7, 6, 10, 11), (6, 7, 5, 4), (4, 5, 1, 0), (2, 6, 4, 0), (7, 3, 1, 5), (8, 11, 15, 12), (6, 2, 9, 10), (3, 7, 11, 8), (2, 3, 8, 9), (13, 12, 15, 14), (9, 8, 12, 13), (11, 10, 14, 15), (10, 9, 13, 14)])
_uv = me_cube_021.uv_layers.new(name='UVMap')
_uv.uv.foreach_set('vector', [0.375, 0.0, 0.625, 0.0, 0.625, 0.25, 0.375, 0.25, 0.625, 0.5, 0.375, 0.5, 0.375, 0.5, 0.625, 0.5, 0.375, 0.5, 0.625, 0.5, 0.625, 0.75, 0.375, 0.75, 0.375, 0.75, 0.625, 0.75, 0.625, 1.0, 0.375, 1.0, 0.125, 0.5, 0.375, 0.5, 0.375, 0.75, 0.125, 0.75, 0.625, 0.5, 0.875, 0.5, 0.875, 0.75, 0.625, 0.75, 0.875, 0.5, 0.625, 0.5, 0.625, 0.5, 0.875, 0.5, 0.375, 0.5, 0.125, 0.5, 0.125, 0.5, 0.375, 0.5, 0.875, 0.5, 0.625, 0.5, 0.625, 0.5, 0.875, 0.5, 0.375, 0.25, 0.625, 0.25, 0.625, 0.25, 0.375, 0.25, 0.375, 0.25, 0.625, 0.25, 0.625, 0.5, 0.375, 0.5, 0.375, 0.25, 0.625, 0.25, 0.625, 0.25, 0.375, 0.25, 0.625, 0.5, 0.375, 0.5, 0.375, 0.5, 0.625, 0.5, 0.375, 0.5, 0.125, 0.5, 0.125, 0.5, 0.375, 0.5])
me_cube_021.update()
me_cube_022 = bpy.data.meshes.new('Cube.022')
me_cube_022.from_pydata([(-1.0, -1.0, -0.05), (-1.0, -1.0, 0.05), (-1.0, 1.0, -0.05), (-1.0, 1.0, 0.05), (1.0, -1.0, -0.05), (1.0, -1.0, 0.05), (1.0, 1.0, -0.05), (1.0, 1.0, 0.05), (-0.5, -2.0, -0.05), (-0.5, -2.0, 0.05), (0.5, -2.0, 0.05), (0.5, -2.0, -0.05)], [], [(0, 1, 3, 2), (2, 3, 7, 6), (6, 7, 5, 4), (1, 0, 8, 9), (2, 6, 4, 0), (7, 3, 1, 5), (11, 10, 9, 8), (0, 4, 11, 8), (5, 1, 9, 10), (4, 5, 10, 11)])
_uv = me_cube_022.uv_layers.new(name='UVMap')
_uv.uv.foreach_set('vector', [0.375, 0.0, 0.625, 0.0, 0.625, 0.25, 0.375, 0.25, 0.375, 0.25, 0.625, 0.25, 0.625, 0.5, 0.375, 0.5, 0.375, 0.5, 0.625, 0.5, 0.625, 0.75, 0.375, 0.75, 0.625, 0.0, 0.375, 0.0, 0.375, 0.0, 0.625, 0.0, 0.125, 0.5, 0.375, 0.5, 0.375, 0.75, 0.125, 0.75, 0.625, 0.5, 0.875, 0.5, 0.875, 0.75, 0.625, 0.75, 0.375, 0.75, 0.625, 0.75, 0.625, 1.0, 0.375, 1.0, 0.125, 0.75, 0.375, 0.75, 0.375, 0.75, 0.125, 0.75, 0.625, 0.75, 0.875, 0.75, 0.875, 0.75, 0.625, 0.75, 0.375, 0.75, 0.625, 0.75, 0.625, 0.75, 0.375, 0.75])
me_cube_022.update()
me_cube_023 = bpy.data.meshes.new('Cube.023')
me_cube_023.from_pydata([(-1.0, -1.0, -0.05), (-1.0, -1.0, 0.05), (-1.0, 1.0, -0.05), (-1.0, 1.0, 0.05), (1.0, -1.0, -0.05), (1.0, -1.0, 0.05), (1.0, 1.0, -0.05), (1.0, 1.0, 0.05), (-2.0, -2.0, -0.05), (-2.0, -2.0, 0.05), (-2.0, -1.2, -0.05), (-2.0, -1.2, 0.05), (2.0, -2.0, -0.05), (2.0, -2.0, 0.05), (2.0, -1.2, -0.05), (2.0, -1.2, 0.05), (1.0, -1.2, -0.05), (0.0, -1.2, -0.05), (-1.0, -1.2, -0.05), (-1.0, -1.2, 0.05), (0.0, -1.2, 0.05), (1.0, -1.2, 0.05), (-1.0, -2.0, -0.05), (0.0, -2.0, -0.05), (1.0, -2.0, -0.05), (1.0, -2.0, 0.05), (0.0, -2.0, 0.05), (-1.0, -2.0, 0.05), (-0.5, -1.2, -0.05), (-0.5, -1.2, 0.05), (-0.5, -2.0, -0.05), (-0.5, -2.0, 0.05), (0.5, -1.2, -0.05), (0.5, -1.2, 0.05), (0.5, -2.0, -0.05), (0.5, -2.0, 0.05), (-0.5, -1.0, -0.05), (-1.0, -1.0, -0.05), (-1.0, -1.0, 0.05), (-0.5, -1.0, 0.05), (0.5, -1.0, 0.05), (1.0, -1.0, 0.05), (1.0, -1.0, -0.05), (0.5, -1.0, -0.05)], [], [(0, 1, 3, 2), (2, 3, 7, 6), (6, 7, 5, 4), (4, 5, 1, 0), (2, 6, 4, 0), (7, 3, 1, 5), (8, 9, 11, 10), (16, 21, 15, 14), (14, 15, 13, 12), (22, 27, 9, 8), (16, 14, 12, 24), (19, 11, 9, 27), (15, 21, 25, 13), (33, 20, 26, 35), (29, 19, 27, 31), (10, 18, 22, 8), (28, 17, 23, 30), (32, 16, 24, 34), (12, 13, 25, 24), (34, 35, 26, 23), (30, 31, 27, 22), (10, 11, 19, 18), (28, 29, 20, 17), (16, 32, 43, 42), (18, 19, 38, 37), (23, 26, 31, 30), (18, 28, 30, 22), (20, 29, 31, 26), (17, 20, 33, 32), (24, 25, 35, 34), (17, 32, 34, 23), (21, 33, 35, 25), (37, 38, 39, 36), (29, 28, 36, 39), (28, 18, 37, 36), (19, 29, 39, 38), (43, 40, 41, 42), (33, 21, 41, 40), (32, 33, 40, 43), (21, 16, 42, 41)])
_uv = me_cube_023.uv_layers.new(name='UVMap')
_uv.uv.foreach_set('vector', [0.375, 0.0, 0.625, 0.0, 0.625, 0.25, 0.375, 0.25, 0.375, 0.25, 0.625, 0.25, 0.625, 0.5, 0.375, 0.5, 0.375, 0.5, 0.625, 0.5, 0.625, 0.75, 0.375, 0.75, 0.375, 0.75, 0.625, 0.75, 0.625, 1.0, 0.375, 1.0, 0.125, 0.5, 0.375, 0.5, 0.375, 0.75, 0.125, 0.75, 0.625, 0.5, 0.875, 0.5, 0.875, 0.75, 0.625, 0.75, 0.375, 0.0, 0.625, 0.0, 0.625, 0.25, 0.375, 0.25, 0.375, 0.4375, 0.625, 0.4375, 0.625, 0.5, 0.375, 0.5, 0.375, 0.5, 0.625, 0.5, 0.625, 0.75, 0.375, 0.75, 0.375, 0.9375, 0.625, 0.9375, 0.625, 1.0, 0.375, 1.0, 0.3125, 0.5, 0.375, 0.5, 0.375, 0.75, 0.3125, 0.75, 0.8125, 0.5, 0.875, 0.5, 0.875, 0.75, 0.8125, 0.75, 0.625, 0.5, 0.6875, 0.5, 0.6875, 0.75, 0.625, 0.75, 0.7188, 0.5, 0.75, 0.5, 0.75, 0.75, 0.7188, 0.75, 0.7812, 0.5, 0.8125, 0.5, 0.8125, 0.75, 0.7812, 0.75, 0.125, 0.5, 0.1875, 0.5, 0.1875, 0.75, 0.125, 0.75, 0.2188, 0.5, 0.25, 0.5, 0.25, 0.75, 0.2188, 0.75, 0.2812, 0.5, 0.3125, 0.5, 0.3125, 0.75, 0.2812, 0.75, 0.375, 0.75, 0.625, 0.75, 0.625, 0.8125, 0.375, 0.8125, 0.375, 0.8438, 0.625, 0.8438, 0.625, 0.875, 0.375, 0.875, 0.375, 0.9062, 0.625, 0.9062, 0.625, 0.9375, 0.375, 0.9375, 0.375, 0.25, 0.625, 0.25, 0.625, 0.3125, 0.375, 0.3125, 0.375, 0.3438, 0.625, 0.3438, 0.625, 0.375, 0.375, 0.375, 0.3125, 0.5, 0.2812, 0.5, 0.2812, 0.5, 0.3125, 0.5, 0.375, 0.3125, 0.625, 0.3125, 0.625, 0.3125, 0.375, 0.3125, 0.375, 0.875, 0.625, 0.875, 0.625, 0.9062, 0.375, 0.9062, 0.1875, 0.5, 0.2188, 0.5, 0.2188, 0.75, 0.1875, 0.75, 0.75, 0.5, 0.7812, 0.5, 0.7812, 0.75, 0.75, 0.75, 0.375, 0.375, 0.625, 0.375, 0.625, 0.4062, 0.375, 0.4062, 0.375, 0.8125, 0.625, 0.8125, 0.625, 0.8438, 0.375, 0.8438, 0.25, 0.5, 0.2812, 0.5, 0.2812, 0.75, 0.25, 0.75, 0.6875, 0.5, 0.7188, 0.5, 0.7188, 0.75, 0.6875, 0.75, 0.375, 0.3125, 0.625, 0.3125, 0.625, 0.3438, 0.375, 0.3438, 0.625, 0.3438, 0.375, 0.3438, 0.375, 0.3438, 0.625, 0.3438, 0.2188, 0.5, 0.1875, 0.5, 0.1875, 0.5, 0.2188, 0.5, 0.8125, 0.5, 0.7812, 0.5, 0.7812, 0.5, 0.8125, 0.5, 0.375, 0.4062, 0.625, 0.4062, 0.625, 0.4375, 0.375, 0.4375, 0.7188, 0.5, 0.6875, 0.5, 0.6875, 0.5, 0.7188, 0.5, 0.375, 0.4062, 0.625, 0.4062, 0.625, 0.4062, 0.375, 0.4062, 0.625, 0.4375, 0.375, 0.4375, 0.375, 0.4375, 0.625, 0.4375])
me_cube_023.update()
me_cube_024 = bpy.data.meshes.new('Cube.024')
me_cube_024.from_pydata([(-1.0, -1.0, -0.05), (-1.0, -1.0, 0.05), (-1.0, 1.0, -0.05), (-1.0, 1.0, 0.05), (1.0, -1.0, -0.05), (1.0, -1.0, 0.05), (1.0, 1.0, -0.05), (1.0, 1.0, 0.05), (-1.0, 2.0, 0.05), (-1.0, 2.0, -0.05), (1.0, 2.0, -0.05), (1.0, 2.0, 0.05), (2.0, 1.0, 0.05), (2.0, 1.0, -0.05), (2.0, -1.0, -0.05), (2.0, -1.0, 0.05), (-2.0, 1.5, -0.05), (-2.0, 1.5, 0.05), (-2.0, 2.0, -0.05), (-2.0, 2.0, 0.05), (2.0, 1.5, -0.05), (2.0, 1.5, 0.05), (2.0, 2.0, -0.05), (2.0, 2.0, 0.05), (2.0, -2.0, -0.05), (2.0, -2.0, 0.05), (1.5, -2.0, -0.05), (1.5, -2.0, 0.05), (2.0, 2.0, -0.05), (2.0, 2.0, 0.05), (1.5, 2.0, -0.05), (1.5, 2.0, 0.05)], [], [(0, 1, 3, 2), (3, 7, 11, 8), (5, 4, 14, 15), (4, 5, 1, 0), (2, 6, 4, 0), (7, 3, 1, 5), (9, 8, 11, 10), (2, 3, 8, 9), (7, 6, 10, 11), (6, 2, 9, 10), (13, 12, 15, 14), (4, 6, 13, 14), (7, 5, 15, 12), (6, 7, 12, 13), (16, 17, 19, 18), (18, 19, 23, 22), (22, 23, 21, 20), (20, 21, 17, 16), (18, 22, 20, 16), (23, 19, 17, 21), (24, 25, 27, 26), (26, 27, 31, 30), (30, 31, 29, 28), (28, 29, 25, 24), (26, 30, 28, 24), (31, 27, 25, 29)])
_uv = me_cube_024.uv_layers.new(name='UVMap')
_uv.uv.foreach_set('vector', [0.375, 0.0, 0.625, 0.0, 0.625, 0.25, 0.375, 0.25, 0.875, 0.5, 0.625, 0.5, 0.625, 0.5, 0.875, 0.5, 0.625, 0.75, 0.375, 0.75, 0.375, 0.75, 0.625, 0.75, 0.375, 0.75, 0.625, 0.75, 0.625, 1.0, 0.375, 1.0, 0.125, 0.5, 0.375, 0.5, 0.375, 0.75, 0.125, 0.75, 0.625, 0.5, 0.875, 0.5, 0.875, 0.75, 0.625, 0.75, 0.375, 0.25, 0.625, 0.25, 0.625, 0.5, 0.375, 0.5, 0.375, 0.25, 0.625, 0.25, 0.625, 0.25, 0.375, 0.25, 0.625, 0.5, 0.375, 0.5, 0.375, 0.5, 0.625, 0.5, 0.375, 0.5, 0.125, 0.5, 0.125, 0.5, 0.375, 0.5, 0.375, 0.5, 0.625, 0.5, 0.625, 0.75, 0.375, 0.75, 0.375, 0.75, 0.375, 0.5, 0.375, 0.5, 0.375, 0.75, 0.625, 0.5, 0.625, 0.75, 0.625, 0.75, 0.625, 0.5, 0.375, 0.5, 0.625, 0.5, 0.625, 0.5, 0.375, 0.5, 0.375, 0.0, 0.625, 0.0, 0.625, 0.25, 0.375, 0.25, 0.375, 0.25, 0.625, 0.25, 0.625, 0.5, 0.375, 0.5, 0.375, 0.5, 0.625, 0.5, 0.625, 0.75, 0.375, 0.75, 0.375, 0.75, 0.625, 0.75, 0.625, 1.0, 0.375, 1.0, 0.125, 0.5, 0.375, 0.5, 0.375, 0.75, 0.125, 0.75, 0.625, 0.5, 0.875, 0.5, 0.875, 0.75, 0.625, 0.75, 0.375, 0.0, 0.625, 0.0, 0.625, 0.25, 0.375, 0.25, 0.375, 0.25, 0.625, 0.25, 0.625, 0.5, 0.375, 0.5, 0.375, 0.5, 0.625, 0.5, 0.625, 0.75, 0.375, 0.75, 0.375, 0.75, 0.625, 0.75, 0.625, 1.0, 0.375, 1.0, 0.125, 0.5, 0.375, 0.5, 0.375, 0.75, 0.125, 0.75, 0.625, 0.5, 0.875, 0.5, 0.875, 0.75, 0.625, 0.75])
me_cube_024.update()
me_cube_025 = bpy.data.meshes.new('Cube.025')
me_cube_025.from_pydata([(-2.0, -2.0, -0.05), (-2.0, -2.0, 0.05), (-2.0, 2.0, -0.05), (-2.0, 2.0, 0.05), (2.0, -2.0, -0.05), (2.0, -2.0, 0.05), (2.0, 2.0, -0.05), (2.0, 2.0, 0.05)], [], [(0, 1, 3, 2), (2, 3, 7, 6), (6, 7, 5, 4), (4, 5, 1, 0), (2, 6, 4, 0), (7, 3, 1, 5)])
_uv = me_cube_025.uv_layers.new(name='UVMap')
_uv.uv.foreach_set('vector', [0.375, 0.0, 0.625, 0.0, 0.625, 0.25, 0.375, 0.25, 0.375, 0.25, 0.625, 0.25, 0.625, 0.5, 0.375, 0.5, 0.375, 0.5, 0.625, 0.5, 0.625, 0.75, 0.375, 0.75, 0.375, 0.75, 0.625, 0.75, 0.625, 1.0, 0.375, 1.0, 0.125, 0.5, 0.375, 0.5, 0.375, 0.75, 0.125, 0.75, 0.625, 0.5, 0.875, 0.5, 0.875, 0.75, 0.625, 0.75])
me_cube_025.update()
me_cube_027 = bpy.data.meshes.new('Cube.027')
me_cube_027.from_pydata([(-1.0, -1.0, -0.05), (-1.0, -1.0, 0.05), (-1.0, 1.0, -0.05), (-1.0, 1.0, 0.05), (1.0, -1.0, -0.05), (1.0, -1.0, 0.05), (1.0, 1.0, -0.05), (1.0, 1.0, 0.05), (-1.0, 2.0, 0.05), (-1.0, 2.0, -0.05), (1.0, 2.0, -0.05), (1.0, 2.0, 0.05), (2.0, 1.0, 0.05), (2.0, 1.0, -0.05), (2.0, -1.0, -0.05), (2.0, -1.0, 0.05), (-2.0, 1.0, -0.05), (-2.0, -1.0, -0.05), (-2.0, -1.0, 0.05), (-2.0, 1.0, 0.05), (-2.0, 1.5, -0.05), (-2.0, 1.5, 0.05), (-2.0, 2.0, -0.05), (-2.0, 2.0, 0.05), (2.0, 1.5, -0.05), (2.0, 1.5, 0.05), (2.0, 2.0, -0.05), (2.0, 2.0, 0.05), (2.0, -2.0, -0.05), (2.0, -2.0, 0.05), (1.5, -2.0, -0.05), (1.5, -2.0, 0.05), (2.0, 2.0, -0.05), (2.0, 2.0, 0.05), (1.5, 2.0, -0.05), (1.5, 2.0, 0.05), (-1.5, -2.0, -0.05), (-1.5, -2.0, 0.05), (-2.0, -2.0, -0.05), (-2.0, -2.0, 0.05), (-1.5, 2.0, -0.05), (-1.5, 2.0, 0.05), (-2.0, 2.0, -0.05), (-2.0, 2.0, 0.05)], [], [(1, 3, 19, 18), (3, 7, 11, 8), (5, 4, 14, 15), (4, 5, 1, 0), (2, 6, 4, 0), (7, 3, 1, 5), (9, 8, 11, 10), (2, 3, 8, 9), (7, 6, 10, 11), (6, 2, 9, 10), (13, 12, 15, 14), (4, 6, 13, 14), (7, 5, 15, 12), (6, 7, 12, 13), (17, 18, 19, 16), (2, 0, 17, 16), (3, 2, 16, 19), (0, 1, 18, 17), (20, 21, 23, 22), (22, 23, 27, 26), (26, 27, 25, 24), (24, 25, 21, 20), (22, 26, 24, 20), (27, 23, 21, 25), (28, 29, 31, 30), (30, 31, 35, 34), (34, 35, 33, 32), (32, 33, 29, 28), (30, 34, 32, 28), (35, 31, 29, 33), (36, 37, 39, 38), (38, 39, 43, 42), (42, 43, 41, 40), (40, 41, 37, 36), (38, 42, 40, 36), (43, 39, 37, 41)])
_uv = me_cube_027.uv_layers.new(name='UVMap')
_uv.uv.foreach_set('vector', [0.875, 0.75, 0.875, 0.5, 0.875, 0.5, 0.875, 0.75, 0.875, 0.5, 0.625, 0.5, 0.625, 0.5, 0.875, 0.5, 0.625, 0.75, 0.375, 0.75, 0.375, 0.75, 0.625, 0.75, 0.375, 0.75, 0.625, 0.75, 0.625, 1.0, 0.375, 1.0, 0.125, 0.5, 0.375, 0.5, 0.375, 0.75, 0.125, 0.75, 0.625, 0.5, 0.875, 0.5, 0.875, 0.75, 0.625, 0.75, 0.375, 0.25, 0.625, 0.25, 0.625, 0.5, 0.375, 0.5, 0.375, 0.25, 0.625, 0.25, 0.625, 0.25, 0.375, 0.25, 0.625, 0.5, 0.375, 0.5, 0.375, 0.5, 0.625, 0.5, 0.375, 0.5, 0.125, 0.5, 0.125, 0.5, 0.375, 0.5, 0.375, 0.5, 0.625, 0.5, 0.625, 0.75, 0.375, 0.75, 0.375, 0.75, 0.375, 0.5, 0.375, 0.5, 0.375, 0.75, 0.625, 0.5, 0.625, 0.75, 0.625, 0.75, 0.625, 0.5, 0.375, 0.5, 0.625, 0.5, 0.625, 0.5, 0.375, 0.5, 0.375, 0.0, 0.625, 0.0, 0.625, 0.25, 0.375, 0.25, 0.125, 0.5, 0.125, 0.75, 0.125, 0.75, 0.125, 0.5, 0.625, 0.25, 0.375, 0.25, 0.375, 0.25, 0.625, 0.25, 0.375, 1.0, 0.625, 1.0, 0.625, 1.0, 0.375, 1.0, 0.375, 0.0, 0.625, 0.0, 0.625, 0.25, 0.375, 0.25, 0.375, 0.25, 0.625, 0.25, 0.625, 0.5, 0.375, 0.5, 0.375, 0.5, 0.625, 0.5, 0.625, 0.75, 0.375, 0.75, 0.375, 0.75, 0.625, 0.75, 0.625, 1.0, 0.375, 1.0, 0.125, 0.5, 0.375, 0.5, 0.375, 0.75, 0.125, 0.75, 0.625, 0.5, 0.875, 0.5, 0.875, 0.75, 0.625, 0.75, 0.375, 0.0, 0.625, 0.0, 0.625, 0.25, 0.375, 0.25, 0.375, 0.25, 0.625, 0.25, 0.625, 0.5, 0.375, 0.5, 0.375, 0.5, 0.625, 0.5, 0.625, 0.75, 0.375, 0.75, 0.375, 0.75, 0.625, 0.75, 0.625, 1.0, 0.375, 1.0, 0.125, 0.5, 0.375, 0.5, 0.375, 0.75, 0.125, 0.75, 0.625, 0.5, 0.875, 0.5, 0.875, 0.75, 0.625, 0.75, 0.375, 0.0, 0.625, 0.0, 0.625, 0.25, 0.375, 0.25, 0.375, 0.25, 0.625, 0.25, 0.625, 0.5, 0.375, 0.5, 0.375, 0.5, 0.625, 0.5, 0.625, 0.75, 0.375, 0.75, 0.375, 0.75, 0.625, 0.75, 0.625, 1.0, 0.375, 1.0, 0.125, 0.5, 0.375, 0.5, 0.375, 0.75, 0.125, 0.75, 0.625, 0.5, 0.875, 0.5, 0.875, 0.75, 0.625, 0.75])
me_cube_027.update()
me_cube_029 = bpy.data.meshes.new('Cube.029')
me_cube_029.from_pydata([(-1.0, 1.0, -0.05), (-1.0, 1.0, 0.05), (1.0, -1.0, -0.05), (1.0, -1.0, 0.05), (1.0, 1.0, -0.05), (1.0, 1.0, 0.05), (-1.0, 2.0, 0.05), (-1.0, 2.0, -0.05), (1.0, 2.0, -0.05), (1.0, 2.0, 0.05), (2.0, 1.0, 0.05), (2.0, 1.0, -0.05), (2.0, -1.0, -0.05), (2.0, -1.0, 0.05), (0.0, -1.0, -0.05), (-1.0, 0.0, -0.05), (-1.0, 0.0, 0.05), (0.0, -1.0, 0.05), (-2.0, 1.5, -0.05), (-2.0, 1.5, 0.05), (-2.0, 2.0, -0.05), (-2.0, 2.0, 0.05), (2.0, 1.5, -0.05), (2.0, 1.5, 0.05), (2.0, 2.0, -0.05), (2.0, 2.0, 0.05), (1.5, 2.0, -0.05), (1.5, 2.0, 0.05), (2.0, 2.0, -0.05), (2.0, 2.0, 0.05), (1.5, -2.0, -0.05), (1.5, -2.0, 0.05), (2.0, -2.0, -0.05), (2.0, -2.0, 0.05)], [], [(2, 3, 17, 14), (1, 5, 9, 6), (3, 2, 12, 13), (5, 1, 16, 17, 3), (15, 16, 1, 0), (7, 6, 9, 8), (0, 1, 6, 7), (5, 4, 8, 9), (4, 0, 7, 8), (11, 10, 13, 12), (2, 4, 11, 12), (5, 3, 13, 10), (4, 5, 10, 11), (14, 17, 16, 15), (0, 4, 2, 14, 15), (18, 19, 21, 20), (20, 21, 25, 24), (24, 25, 23, 22), (22, 23, 19, 18), (20, 24, 22, 18), (25, 21, 19, 23), (26, 27, 29, 28), (28, 29, 33, 32), (32, 33, 31, 30), (30, 31, 27, 26), (28, 32, 30, 26), (33, 29, 27, 31)])
_uv = me_cube_029.uv_layers.new(name='UVMap')
_uv.uv.foreach_set('vector', [0.375, 0.75, 0.625, 0.75, 0.625, 0.875, 0.375, 0.875, 0.875, 0.5, 0.625, 0.5, 0.625, 0.5, 0.875, 0.5, 0.625, 0.75, 0.375, 0.75, 0.375, 0.75, 0.625, 0.75, 0.625, 0.5, 0.875, 0.5, 0.875, 0.625, 0.75, 0.75, 0.625, 0.75, 0.375, 0.125, 0.625, 0.125, 0.625, 0.25, 0.375, 0.25, 0.375, 0.25, 0.625, 0.25, 0.625, 0.5, 0.375, 0.5, 0.375, 0.25, 0.625, 0.25, 0.625, 0.25, 0.375, 0.25, 0.625, 0.5, 0.375, 0.5, 0.375, 0.5, 0.625, 0.5, 0.375, 0.5, 0.125, 0.5, 0.125, 0.5, 0.375, 0.5, 0.375, 0.5, 0.625, 0.5, 0.625, 0.75, 0.375, 0.75, 0.375, 0.75, 0.375, 0.5, 0.375, 0.5, 0.375, 0.75, 0.625, 0.5, 0.625, 0.75, 0.625, 0.75, 0.625, 0.5, 0.375, 0.5, 0.625, 0.5, 0.625, 0.5, 0.375, 0.5, 0.375, 0.0, 0.625, 0.0, 0.625, 0.125, 0.375, 0.125, 0.125, 0.5, 0.375, 0.5, 0.375, 0.75, 0.25, 0.75, 0.125, 0.625, 0.375, 0.0, 0.625, 0.0, 0.625, 0.25, 0.375, 0.25, 0.375, 0.25, 0.625, 0.25, 0.625, 0.5, 0.375, 0.5, 0.375, 0.5, 0.625, 0.5, 0.625, 0.75, 0.375, 0.75, 0.375, 0.75, 0.625, 0.75, 0.625, 1.0, 0.375, 1.0, 0.125, 0.5, 0.375, 0.5, 0.375, 0.75, 0.125, 0.75, 0.625, 0.5, 0.875, 0.5, 0.875, 0.75, 0.625, 0.75, 0.375, 0.0, 0.625, 0.0, 0.625, 0.25, 0.375, 0.25, 0.375, 0.25, 0.625, 0.25, 0.625, 0.5, 0.375, 0.5, 0.375, 0.5, 0.625, 0.5, 0.625, 0.75, 0.375, 0.75, 0.375, 0.75, 0.625, 0.75, 0.625, 1.0, 0.375, 1.0, 0.125, 0.5, 0.375, 0.5, 0.375, 0.75, 0.125, 0.75, 0.625, 0.5, 0.875, 0.5, 0.875, 0.75, 0.625, 0.75])
me_cube_029.update()
me_cube_030 = bpy.data.meshes.new('Cube.030')
me_cube_030.from_pydata([(-1.0, -1.0, -0.05), (-1.0, -1.0, 0.05), (-1.0, 1.0, -0.05), (-1.0, 1.0, 0.05), (1.0, -1.0, -0.05), (1.0, -1.0, 0.05), (1.0, 1.0, -0.05), (1.0, 1.0, 0.05), (-1.5, 0.5, -0.05), (-1.5, -0.5, -0.05), (-1.5, -0.5, 0.05), (-1.5, 0.5, 0.05), (1.5, 0.5, 0.05), (1.5, 0.5, -0.05), (1.5, -0.5, -0.05), (1.5, -0.5, 0.05), (2.0, 0.5, 0.05), (2.0, 0.5, -0.05), (2.0, -0.5, -0.05), (2.0, -0.5, 0.05), (-2.0, 0.5, -0.05), (-2.0, -0.5, -0.05), (-2.0, -0.5, 0.05), (-2.0, 0.5, 0.05)], [], [(1, 3, 11, 10), (2, 3, 7, 6), (7, 5, 15, 12), (4, 5, 1, 0), (2, 6, 4, 0), (7, 3, 1, 5), (11, 8, 20, 23), (2, 0, 9, 8), (3, 2, 8, 11), (0, 1, 10, 9), (15, 14, 18, 19), (6, 7, 12, 13), (5, 4, 14, 15), (4, 6, 13, 14), (17, 16, 19, 18), (14, 13, 17, 18), (12, 15, 19, 16), (13, 12, 16, 17), (21, 22, 23, 20), (9, 10, 22, 21), (10, 11, 23, 22), (8, 9, 21, 20)])
_uv = me_cube_030.uv_layers.new(name='UVMap')
_uv.uv.foreach_set('vector', [0.875, 0.75, 0.875, 0.5, 0.875, 0.5, 0.875, 0.75, 0.375, 0.25, 0.625, 0.25, 0.625, 0.5, 0.375, 0.5, 0.625, 0.5, 0.625, 0.75, 0.625, 0.75, 0.625, 0.5, 0.375, 0.75, 0.625, 0.75, 0.625, 1.0, 0.375, 1.0, 0.125, 0.5, 0.375, 0.5, 0.375, 0.75, 0.125, 0.75, 0.625, 0.5, 0.875, 0.5, 0.875, 0.75, 0.625, 0.75, 0.625, 0.25, 0.375, 0.25, 0.375, 0.25, 0.625, 0.25, 0.125, 0.5, 0.125, 0.75, 0.125, 0.75, 0.125, 0.5, 0.625, 0.25, 0.375, 0.25, 0.375, 0.25, 0.625, 0.25, 0.375, 1.0, 0.625, 1.0, 0.625, 1.0, 0.375, 1.0, 0.625, 0.75, 0.375, 0.75, 0.375, 0.75, 0.625, 0.75, 0.375, 0.5, 0.625, 0.5, 0.625, 0.5, 0.375, 0.5, 0.625, 0.75, 0.375, 0.75, 0.375, 0.75, 0.625, 0.75, 0.375, 0.75, 0.375, 0.5, 0.375, 0.5, 0.375, 0.75, 0.375, 0.5, 0.625, 0.5, 0.625, 0.75, 0.375, 0.75, 0.375, 0.75, 0.375, 0.5, 0.375, 0.5, 0.375, 0.75, 0.625, 0.5, 0.625, 0.75, 0.625, 0.75, 0.625, 0.5, 0.375, 0.5, 0.625, 0.5, 0.625, 0.5, 0.375, 0.5, 0.375, 0.0, 0.625, 0.0, 0.625, 0.25, 0.375, 0.25, 0.375, 1.0, 0.625, 1.0, 0.625, 1.0, 0.375, 1.0, 0.875, 0.75, 0.875, 0.5, 0.875, 0.5, 0.875, 0.75, 0.125, 0.5, 0.125, 0.75, 0.125, 0.75, 0.125, 0.5])
me_cube_030.update()
me_cube_031 = bpy.data.meshes.new('Cube.031')
me_cube_031.from_pydata([(-2.0, -0.5, -0.05), (-2.0, -0.5, 0.05), (-2.0, 0.5, -0.05), (-2.0, 0.5, 0.05), (2.0, -0.5, -0.05), (2.0, -0.5, 0.05), (2.0, 0.5, -0.05), (2.0, 0.5, 0.05)], [], [(0, 1, 3, 2), (2, 3, 7, 6), (6, 7, 5, 4), (4, 5, 1, 0), (2, 6, 4, 0), (7, 3, 1, 5)])
_uv = me_cube_031.uv_layers.new(name='UVMap')
_uv.uv.foreach_set('vector', [0.375, 0.0, 0.625, 0.0, 0.625, 0.25, 0.375, 0.25, 0.375, 0.25, 0.625, 0.25, 0.625, 0.5, 0.375, 0.5, 0.375, 0.5, 0.625, 0.5, 0.625, 0.75, 0.375, 0.75, 0.375, 0.75, 0.625, 0.75, 0.625, 1.0, 0.375, 1.0, 0.125, 0.5, 0.375, 0.5, 0.375, 0.75, 0.125, 0.75, 0.625, 0.5, 0.875, 0.5, 0.875, 0.75, 0.625, 0.75])
me_cube_031.update()
me_cube_032 = bpy.data.meshes.new('Cube.032')
me_cube_032.from_pydata([(-1.5, -0.5, -0.05), (-1.5, -0.5, 0.05), (-1.5, 0.5, -0.05), (-1.5, 0.5, 0.05), (1.5, -0.5, -0.05), (1.5, -0.5, 0.05), (1.5, 0.5, -0.05), (1.5, 0.5, 0.05), (0.5, 0.5, -0.05), (-0.5, 0.5, -0.05), (-0.5, 0.5, 0.05), (0.5, 0.5, 0.05), (-0.5, -0.5, -0.05), (0.5, -0.5, -0.05), (0.5, -0.5, 0.05), (-0.5, -0.5, 0.05), (0.5, 2.0, 0.05), (1.5, 2.0, 0.05), (1.5, 2.0, -0.05), (0.5, 2.0, -0.05), (-1.5, -2.0, -0.05), (-1.5, -2.0, 0.05), (-0.5, -2.0, 0.05), (-0.5, -2.0, -0.05), (1.5, 1.25, 0.05), (0.5, 1.25, 0.05), (0.5, 1.25, -0.05), (1.5, 1.25, -0.05), (-1.5, -1.25, 0.05), (-0.5, -1.25, 0.05), (-0.5, -1.25, -0.05), (-1.5, -1.25, -0.05), (-0.5, 2.0, 0.05), (-0.5, 2.0, -0.05), (-0.5, 1.25, 0.05), (-0.5, 1.25, -0.05), (0.5, -2.0, 0.05), (0.5, -2.0, -0.05), (0.5, -1.25, -0.05), (0.5, -1.25, 0.05)], [], [(0, 1, 3, 2), (25, 24, 17, 16), (6, 7, 5, 4), (29, 28, 21, 22), (8, 6, 4, 13), (10, 3, 1, 15), (7, 11, 14, 5), (11, 10, 15, 14), (2, 9, 12, 0), (9, 8, 13, 12), (4, 5, 14, 13), (13, 14, 15, 12), (2, 3, 10, 9), (9, 10, 11, 8), (19, 16, 17, 18), (16, 19, 33, 32), (27, 26, 19, 18), (24, 27, 18, 17), (23, 22, 21, 20), (31, 30, 23, 20), (23, 30, 38, 37), (28, 31, 20, 21), (7, 6, 27, 24), (6, 8, 26, 27), (8, 11, 25, 26), (11, 7, 24, 25), (1, 0, 31, 28), (12, 15, 29, 30), (0, 12, 30, 31), (15, 1, 28, 29), (35, 34, 32, 33), (25, 16, 32, 34), (26, 25, 34, 35), (19, 26, 35, 33), (38, 39, 36, 37), (29, 22, 36, 39), (22, 23, 37, 36), (30, 29, 39, 38)])
_uv = me_cube_032.uv_layers.new(name='UVMap')
_uv.uv.foreach_set('vector', [0.375, 0.0, 0.625, 0.0, 0.625, 0.25, 0.375, 0.25, 0.7083, 0.5, 0.625, 0.5, 0.625, 0.5, 0.7083, 0.5, 0.375, 0.5, 0.625, 0.5, 0.625, 0.75, 0.375, 0.75, 0.7917, 0.75, 0.875, 0.75, 0.875, 0.75, 0.7917, 0.75, 0.2917, 0.5, 0.375, 0.5, 0.375, 0.75, 0.2917, 0.75, 0.7917, 0.5, 0.875, 0.5, 0.875, 0.75, 0.7917, 0.75, 0.625, 0.5, 0.7083, 0.5, 0.7083, 0.75, 0.625, 0.75, 0.7083, 0.5, 0.7917, 0.5, 0.7917, 0.75, 0.7083, 0.75, 0.125, 0.5, 0.2083, 0.5, 0.2083, 0.75, 0.125, 0.75, 0.2083, 0.5, 0.2917, 0.5, 0.2917, 0.75, 0.2083, 0.75, 0.375, 0.75, 0.625, 0.75, 0.625, 0.8333, 0.375, 0.8333, 0.375, 0.8333, 0.625, 0.8333, 0.625, 0.9167, 0.375, 0.9167, 0.375, 0.25, 0.625, 0.25, 0.625, 0.3333, 0.375, 0.3333, 0.375, 0.3333, 0.625, 0.3333, 0.625, 0.4167, 0.375, 0.4167, 0.375, 0.4167, 0.625, 0.4167, 0.625, 0.5, 0.375, 0.5, 0.625, 0.4167, 0.375, 0.4167, 0.375, 0.4167, 0.625, 0.4167, 0.375, 0.5, 0.2917, 0.5, 0.2917, 0.5, 0.375, 0.5, 0.625, 0.5, 0.375, 0.5, 0.375, 0.5, 0.625, 0.5, 0.375, 0.9167, 0.625, 0.9167, 0.625, 1.0, 0.375, 1.0, 0.125, 0.75, 0.2083, 0.75, 0.2083, 0.75, 0.125, 0.75, 0.2083, 0.75, 0.2083, 0.75, 0.2083, 0.75, 0.2083, 0.75, 0.625, 0.0, 0.375, 0.0, 0.375, 0.0, 0.625, 0.0, 0.625, 0.5, 0.375, 0.5, 0.375, 0.5, 0.625, 0.5, 0.375, 0.5, 0.2917, 0.5, 0.2917, 0.5, 0.375, 0.5, 0.375, 0.4167, 0.625, 0.4167, 0.625, 0.4167, 0.375, 0.4167, 0.7083, 0.5, 0.625, 0.5, 0.625, 0.5, 0.7083, 0.5, 0.625, 0.0, 0.375, 0.0, 0.375, 0.0, 0.625, 0.0, 0.375, 0.9167, 0.625, 0.9167, 0.625, 0.9167, 0.375, 0.9167, 0.125, 0.75, 0.2083, 0.75, 0.2083, 0.75, 0.125, 0.75, 0.7917, 0.75, 0.875, 0.75, 0.875, 0.75, 0.7917, 0.75, 0.375, 0.4167, 0.625, 0.4167, 0.625, 0.4167, 0.375, 0.4167, 0.7083, 0.5, 0.7083, 0.5, 0.7083, 0.5, 0.7083, 0.5, 0.375, 0.4167, 0.625, 0.4167, 0.625, 0.4167, 0.375, 0.4167, 0.2917, 0.5, 0.2917, 0.5, 0.2917, 0.5, 0.2917, 0.5, 0.375, 0.9167, 0.625, 0.9167, 0.625, 0.9167, 0.375, 0.9167, 0.7917, 0.75, 0.7917, 0.75, 0.7917, 0.75, 0.7917, 0.75, 0.625, 0.9167, 0.375, 0.9167, 0.375, 0.9167, 0.625, 0.9167, 0.375, 0.9167, 0.625, 0.9167, 0.625, 0.9167, 0.375, 0.9167])
me_cube_032.update()
me_cube_033 = bpy.data.meshes.new('Cube.033')
me_cube_033.from_pydata([(-2.0, -0.5, -0.05), (-2.0, -0.5, 0.05), (-2.0, 0.5, -0.05), (-2.0, 0.5, 0.05), (2.0, -0.5, -0.05), (2.0, -0.5, 0.05), (2.0, 0.5, -0.05), (2.0, 0.5, 0.05), (0.5, 0.5, -0.05), (-0.5, 0.5, -0.05), (-0.5, 0.5, 0.05), (0.5, 0.5, 0.05), (-0.5, -0.5, -0.05), (0.5, -0.5, -0.05), (0.5, -0.5, 0.05), (-0.5, -0.5, 0.05), (-0.5, -2.0, -0.05), (0.5, -2.0, -0.05), (0.5, -2.0, 0.05), (-0.5, -2.0, 0.05)], [], [(0, 1, 3, 2), (8, 11, 7, 6), (6, 7, 5, 4), (12, 15, 1, 0), (8, 6, 4, 13), (10, 3, 1, 15), (7, 11, 14, 5), (11, 10, 15, 14), (2, 9, 12, 0), (9, 8, 13, 12), (4, 5, 14, 13), (14, 15, 19, 18), (2, 3, 10, 9), (9, 10, 11, 8), (17, 18, 19, 16), (12, 13, 17, 16), (13, 14, 18, 17), (15, 12, 16, 19)])
_uv = me_cube_033.uv_layers.new(name='UVMap')
_uv.uv.foreach_set('vector', [0.375, 0.0, 0.625, 0.0, 0.625, 0.25, 0.375, 0.25, 0.375, 0.4167, 0.625, 0.4167, 0.625, 0.5, 0.375, 0.5, 0.375, 0.5, 0.625, 0.5, 0.625, 0.75, 0.375, 0.75, 0.375, 0.9167, 0.625, 0.9167, 0.625, 1.0, 0.375, 1.0, 0.2917, 0.5, 0.375, 0.5, 0.375, 0.75, 0.2917, 0.75, 0.7917, 0.5, 0.875, 0.5, 0.875, 0.75, 0.7917, 0.75, 0.625, 0.5, 0.7083, 0.5, 0.7083, 0.75, 0.625, 0.75, 0.7083, 0.5, 0.7917, 0.5, 0.7917, 0.75, 0.7083, 0.75, 0.125, 0.5, 0.2083, 0.5, 0.2083, 0.75, 0.125, 0.75, 0.2083, 0.5, 0.2917, 0.5, 0.2917, 0.75, 0.2083, 0.75, 0.375, 0.75, 0.625, 0.75, 0.625, 0.8333, 0.375, 0.8333, 0.7083, 0.75, 0.7917, 0.75, 0.7917, 0.75, 0.7083, 0.75, 0.375, 0.25, 0.625, 0.25, 0.625, 0.3333, 0.375, 0.3333, 0.375, 0.3333, 0.625, 0.3333, 0.625, 0.4167, 0.375, 0.4167, 0.375, 0.8333, 0.625, 0.8333, 0.625, 0.9167, 0.375, 0.9167, 0.2083, 0.75, 0.2917, 0.75, 0.2917, 0.75, 0.2083, 0.75, 0.375, 0.8333, 0.625, 0.8333, 0.625, 0.8333, 0.375, 0.8333, 0.625, 0.9167, 0.375, 0.9167, 0.375, 0.9167, 0.625, 0.9167])
me_cube_033.update()
me_cube_034 = bpy.data.meshes.new('Cube.034')
me_cube_034.from_pydata([(-1.0, -1.0, -0.05), (-1.0, -1.0, 0.05), (-1.0, 1.0, -0.05), (-1.0, 1.0, 0.05), (1.0, -1.0, -0.05), (1.0, -1.0, 0.05), (1.0, 1.0, -0.05), (1.0, 1.0, 0.05), (-1.0, 0.3333, -0.05), (-1.0, -0.3333, -0.05), (-1.0, -0.3333, 0.05), (-1.0, 0.3333, 0.05), (1.0, -0.3333, -0.05), (1.0, 0.3333, -0.05), (1.0, 0.3333, 0.05), (1.0, -0.3333, 0.05), (0.3333, 1.0, -0.05), (-0.3333, 1.0, -0.05), (-0.3333, 1.0, 0.05), (0.3333, 1.0, 0.05), (-0.3333, -1.0, -0.05), (0.3333, -1.0, -0.05), (0.3333, -1.0, 0.05), (-0.3333, -1.0, 0.05), (-0.3333, 0.3333, 0.05), (0.3333, 0.3333, 0.05), (-0.3333, -0.3333, 0.05), (0.3333, -0.3333, 0.05), (0.3333, 0.3333, -0.05), (-0.3333, 0.3333, -0.05), (0.3333, -0.3333, -0.05), (-0.3333, -0.3333, -0.05), (0.5, 2.0, -0.05), (-0.5, 2.0, -0.05), (-0.5, 2.0, 0.05), (0.5, 2.0, 0.05), (-2.0, 0.5, -0.05), (-2.0, -0.5, -0.05), (-2.0, -0.5, 0.05), (-2.0, 0.5, 0.05), (2.0, -0.5, -0.05), (2.0, 0.5, -0.05), (2.0, 0.5, 0.05), (2.0, -0.5, 0.05)], [], [(8, 11, 3, 2), (16, 19, 7, 6), (12, 15, 5, 4), (20, 23, 1, 0), (30, 12, 4, 21), (26, 10, 1, 23), (18, 3, 11, 24), (24, 11, 10, 26), (16, 6, 13, 28), (28, 13, 12, 30), (6, 7, 14, 13), (14, 15, 43, 42), (0, 1, 10, 9), (10, 11, 39, 38), (8, 29, 31, 9), (29, 28, 30, 31), (2, 17, 29, 8), (17, 16, 28, 29), (14, 25, 27, 15), (25, 24, 26, 27), (7, 19, 25, 14), (19, 18, 24, 25), (15, 27, 22, 5), (27, 26, 23, 22), (9, 31, 20, 0), (31, 30, 21, 20), (4, 5, 22, 21), (21, 22, 23, 20), (2, 3, 18, 17), (19, 16, 32, 35), (33, 34, 35, 32), (18, 19, 35, 34), (16, 17, 33, 32), (17, 18, 34, 33), (37, 38, 39, 36), (9, 10, 38, 37), (8, 9, 37, 36), (11, 8, 36, 39), (41, 42, 43, 40), (12, 13, 41, 40), (13, 14, 42, 41), (15, 12, 40, 43)])
_uv = me_cube_034.uv_layers.new(name='UVMap')
_uv.uv.foreach_set('vector', [0.375, 0.1667, 0.625, 0.1667, 0.625, 0.25, 0.375, 0.25, 0.375, 0.4167, 0.625, 0.4167, 0.625, 0.5, 0.375, 0.5, 0.375, 0.6667, 0.625, 0.6667, 0.625, 0.75, 0.375, 0.75, 0.375, 0.9167, 0.625, 0.9167, 0.625, 1.0, 0.375, 1.0, 0.2917, 0.6667, 0.375, 0.6667, 0.375, 0.75, 0.2917, 0.75, 0.7917, 0.6667, 0.875, 0.6667, 0.875, 0.75, 0.7917, 0.75, 0.7917, 0.5, 0.875, 0.5, 0.875, 0.5833, 0.7917, 0.5833, 0.7917, 0.5833, 0.875, 0.5833, 0.875, 0.6667, 0.7917, 0.6667, 0.2917, 0.5, 0.375, 0.5, 0.375, 0.5833, 0.2917, 0.5833, 0.2917, 0.5833, 0.375, 0.5833, 0.375, 0.6667, 0.2917, 0.6667, 0.375, 0.5, 0.625, 0.5, 0.625, 0.5833, 0.375, 0.5833, 0.625, 0.5833, 0.625, 0.6667, 0.625, 0.6667, 0.625, 0.5833, 0.375, 0.0, 0.625, 0.0, 0.625, 0.08333, 0.375, 0.08333, 0.875, 0.6667, 0.875, 0.5833, 0.875, 0.5833, 0.875, 0.6667, 0.125, 0.5833, 0.2083, 0.5833, 0.2083, 0.6667, 0.125, 0.6667, 0.2083, 0.5833, 0.2917, 0.5833, 0.2917, 0.6667, 0.2083, 0.6667, 0.125, 0.5, 0.2083, 0.5, 0.2083, 0.5833, 0.125, 0.5833, 0.2083, 0.5, 0.2917, 0.5, 0.2917, 0.5833, 0.2083, 0.5833, 0.625, 0.5833, 0.7083, 0.5833, 0.7083, 0.6667, 0.625, 0.6667, 0.7083, 0.5833, 0.7917, 0.5833, 0.7917, 0.6667, 0.7083, 0.6667, 0.625, 0.5, 0.7083, 0.5, 0.7083, 0.5833, 0.625, 0.5833, 0.7083, 0.5, 0.7917, 0.5, 0.7917, 0.5833, 0.7083, 0.5833, 0.625, 0.6667, 0.7083, 0.6667, 0.7083, 0.75, 0.625, 0.75, 0.7083, 0.6667, 0.7917, 0.6667, 0.7917, 0.75, 0.7083, 0.75, 0.125, 0.6667, 0.2083, 0.6667, 0.2083, 0.75, 0.125, 0.75, 0.2083, 0.6667, 0.2917, 0.6667, 0.2917, 0.75, 0.2083, 0.75, 0.375, 0.75, 0.625, 0.75, 0.625, 0.8333, 0.375, 0.8333, 0.375, 0.8333, 0.625, 0.8333, 0.625, 0.9167, 0.375, 0.9167, 0.375, 0.25, 0.625, 0.25, 0.625, 0.3333, 0.375, 0.3333, 0.625, 0.4167, 0.375, 0.4167, 0.375, 0.4167, 0.625, 0.4167, 0.375, 0.3333, 0.625, 0.3333, 0.625, 0.4167, 0.375, 0.4167, 0.7917, 0.5, 0.7083, 0.5, 0.7083, 0.5, 0.7917, 0.5, 0.2917, 0.5, 0.2083, 0.5, 0.2083, 0.5, 0.2917, 0.5, 0.375, 0.3333, 0.625, 0.3333, 0.625, 0.3333, 0.375, 0.3333, 0.375, 0.08333, 0.625, 0.08333, 0.625, 0.1667, 0.375, 0.1667, 0.375, 0.08333, 0.625, 0.08333, 0.625, 0.08333, 0.375, 0.08333, 0.125, 0.5833, 0.125, 0.6667, 0.125, 0.6667, 0.125, 0.5833, 0.625, 0.1667, 0.375, 0.1667, 0.375, 0.1667, 0.625, 0.1667, 0.375, 0.5833, 0.625, 0.5833, 0.625, 0.6667, 0.375, 0.6667, 0.375, 0.6667, 0.375, 0.5833, 0.375, 0.5833, 0.375, 0.6667, 0.375, 0.5833, 0.625, 0.5833, 0.625, 0.5833, 0.375, 0.5833, 0.625, 0.6667, 0.375, 0.6667, 0.375, 0.6667, 0.625, 0.6667])
me_cube_034.update()
me_cube_037 = bpy.data.meshes.new('Cube.037')
me_cube_037.from_pydata([(-1.0, 0.0, -0.05), (-1.0, 0.0, 0.05), (1.0, 0.0, -0.05), (1.0, 0.0, 0.05), (-2.0, 1.5, 0.05), (-2.0, 1.5, -0.05), (2.0, 1.5, -0.05), (2.0, 1.5, 0.05), (-0.5, -1.0, -0.05), (-1.0, -0.5, -0.05), (-1.0, -0.5, 0.05), (-0.5, -1.0, 0.05), (1.0, -0.5, -0.05), (0.5, -1.0, -0.05), (0.5, -1.0, 0.05), (1.0, -0.5, 0.05), (-2.0, 2.0, 0.05), (-2.0, 2.0, -0.05), (2.0, 2.0, -0.05), (2.0, 2.0, 0.05)], [], [(13, 14, 11, 8), (3, 2, 6, 7), (3, 1, 10, 11, 14, 15), (9, 10, 1, 0), (2, 3, 15, 12), (4, 7, 19, 16), (2, 0, 5, 6), (1, 3, 7, 4), (0, 1, 4, 5), (8, 11, 10, 9), (14, 13, 12, 15), (0, 2, 12, 13, 8, 9), (17, 16, 19, 18), (5, 4, 16, 17), (7, 6, 18, 19), (6, 5, 17, 18)])
_uv = me_cube_037.uv_layers.new(name='UVMap')
_uv.uv.foreach_set('vector', [0.375, 0.8125, 0.625, 0.8125, 0.625, 0.9375, 0.375, 0.9375, 0.625, 0.5, 0.375, 0.5, 0.375, 0.5, 0.625, 0.5, 0.625, 0.5, 0.875, 0.5, 0.875, 0.6875, 0.8125, 0.75, 0.6875, 0.75, 0.625, 0.6875, 0.375, 0.0625, 0.625, 0.0625, 0.625, 0.25, 0.375, 0.25, 0.375, 0.5, 0.625, 0.5, 0.625, 0.6875, 0.375, 0.6875, 0.875, 0.5, 0.625, 0.5, 0.625, 0.5, 0.875, 0.5, 0.375, 0.5, 0.125, 0.5, 0.125, 0.5, 0.375, 0.5, 0.875, 0.5, 0.625, 0.5, 0.625, 0.5, 0.875, 0.5, 0.375, 0.25, 0.625, 0.25, 0.625, 0.25, 0.375, 0.25, 0.375, 0.0, 0.625, 0.0, 0.625, 0.0625, 0.375, 0.0625, 0.625, 0.8125, 0.375, 0.8125, 0.375, 0.6875, 0.625, 0.6875, 0.125, 0.5, 0.375, 0.5, 0.375, 0.6875, 0.3125, 0.75, 0.1875, 0.75, 0.125, 0.6875, 0.375, 0.25, 0.625, 0.25, 0.625, 0.5, 0.375, 0.5, 0.375, 0.25, 0.625, 0.25, 0.625, 0.25, 0.375, 0.25, 0.625, 0.5, 0.375, 0.5, 0.375, 0.5, 0.625, 0.5, 0.375, 0.5, 0.125, 0.5, 0.125, 0.5, 0.375, 0.5])
me_cube_037.update()
me_cube_038 = bpy.data.meshes.new('Cube.038')
me_cube_038.from_pydata([(-1.0, -1.0, -0.05), (-1.0, -1.0, 0.05), (1.0, -1.0, -0.05), (1.0, -1.0, 0.05), (-0.5, -2.0, -0.05), (-0.5, -2.0, 0.05), (0.5, -2.0, 0.05), (0.5, -2.0, -0.05), (-1.0, 0.5, -0.05), (-0.5, 1.0, -0.05), (-0.5, 1.0, 0.05), (-1.0, 0.5, 0.05), (0.5, 1.0, -0.05), (1.0, 0.5, -0.05), (1.0, 0.5, 0.05), (0.5, 1.0, 0.05)], [], [(9, 10, 15, 12), (14, 15, 10, 11, 1, 3), (1, 0, 4, 5), (0, 1, 11, 8), (13, 14, 3, 2), (7, 6, 5, 4), (0, 2, 7, 4), (3, 1, 5, 6), (2, 3, 6, 7), (10, 9, 8, 11), (14, 13, 12, 15), (8, 9, 12, 13, 2, 0)])
_uv = me_cube_038.uv_layers.new(name='UVMap')
_uv.uv.foreach_set('vector', [0.375, 0.3125, 0.625, 0.3125, 0.625, 0.4375, 0.375, 0.4375, 0.625, 0.5625, 0.6875, 0.5, 0.8125, 0.5, 0.875, 0.5625, 0.875, 0.75, 0.625, 0.75, 0.625, 0.0, 0.375, 0.0, 0.375, 0.0, 0.625, 0.0, 0.375, 0.0, 0.625, 0.0, 0.625, 0.1875, 0.375, 0.1875, 0.375, 0.5625, 0.625, 0.5625, 0.625, 0.75, 0.375, 0.75, 0.375, 0.75, 0.625, 0.75, 0.625, 1.0, 0.375, 1.0, 0.125, 0.75, 0.375, 0.75, 0.375, 0.75, 0.125, 0.75, 0.625, 0.75, 0.875, 0.75, 0.875, 0.75, 0.625, 0.75, 0.375, 0.75, 0.625, 0.75, 0.625, 0.75, 0.375, 0.75, 0.625, 0.3125, 0.375, 0.3125, 0.375, 0.1875, 0.625, 0.1875, 0.625, 0.5625, 0.375, 0.5625, 0.375, 0.4375, 0.625, 0.4375, 0.125, 0.5625, 0.1875, 0.5, 0.3125, 0.5, 0.375, 0.5625, 0.375, 0.75, 0.125, 0.75])
me_cube_038.update()
me_cube_041 = bpy.data.meshes.new('Cube.041')
me_cube_041.from_pydata([(-1.0, 0.0, -0.05), (-1.0, 0.0, 0.05), (1.0, 0.0, -0.05), (1.0, 0.0, 0.05), (-2.0, 1.5, 0.05), (-2.0, 1.5, -0.05), (2.0, 1.5, -0.05), (2.0, 1.5, 0.05), (-0.5, -1.0, -0.05), (-1.0, -0.5, -0.05), (-1.0, -0.5, 0.05), (-0.5, -1.0, 0.05), (1.0, -0.5, -0.05), (0.5, -1.0, -0.05), (0.5, -1.0, 0.05), (1.0, -0.5, 0.05), (-0.5, -2.0, -0.05), (-0.5, -2.0, 0.05), (0.5, -2.0, 0.05), (0.5, -2.0, -0.05), (-2.0, 2.0, 0.05), (-2.0, 2.0, -0.05), (2.0, 2.0, -0.05), (2.0, 2.0, 0.05)], [], [(8, 13, 19, 16), (3, 2, 6, 7), (3, 1, 10, 11, 14, 15), (9, 10, 1, 0), (2, 3, 15, 12), (7, 6, 22, 23), (2, 0, 5, 6), (1, 3, 7, 4), (0, 1, 4, 5), (8, 11, 10, 9), (14, 13, 12, 15), (0, 2, 12, 13, 8, 9), (19, 18, 17, 16), (13, 14, 18, 19), (11, 8, 16, 17), (14, 11, 17, 18), (21, 20, 23, 22), (6, 5, 21, 22), (4, 7, 23, 20), (5, 4, 20, 21)])
_uv = me_cube_041.uv_layers.new(name='UVMap')
_uv.uv.foreach_set('vector', [0.1875, 0.75, 0.3125, 0.75, 0.3125, 0.75, 0.1875, 0.75, 0.625, 0.5, 0.375, 0.5, 0.375, 0.5, 0.625, 0.5, 0.625, 0.5, 0.875, 0.5, 0.875, 0.6875, 0.8125, 0.75, 0.6875, 0.75, 0.625, 0.6875, 0.375, 0.0625, 0.625, 0.0625, 0.625, 0.25, 0.375, 0.25, 0.375, 0.5, 0.625, 0.5, 0.625, 0.6875, 0.375, 0.6875, 0.625, 0.5, 0.375, 0.5, 0.375, 0.5, 0.625, 0.5, 0.375, 0.5, 0.125, 0.5, 0.125, 0.5, 0.375, 0.5, 0.875, 0.5, 0.625, 0.5, 0.625, 0.5, 0.875, 0.5, 0.375, 0.25, 0.625, 0.25, 0.625, 0.25, 0.375, 0.25, 0.375, 0.0, 0.625, 0.0, 0.625, 0.0625, 0.375, 0.0625, 0.625, 0.8125, 0.375, 0.8125, 0.375, 0.6875, 0.625, 0.6875, 0.125, 0.5, 0.375, 0.5, 0.375, 0.6875, 0.3125, 0.75, 0.1875, 0.75, 0.125, 0.6875, 0.375, 0.8125, 0.625, 0.8125, 0.625, 0.9375, 0.375, 0.9375, 0.375, 0.8125, 0.625, 0.8125, 0.625, 0.8125, 0.375, 0.8125, 0.625, 0.0, 0.375, 0.0, 0.375, 0.0, 0.625, 0.0, 0.6875, 0.75, 0.8125, 0.75, 0.8125, 0.75, 0.6875, 0.75, 0.375, 0.25, 0.625, 0.25, 0.625, 0.5, 0.375, 0.5, 0.375, 0.5, 0.125, 0.5, 0.125, 0.5, 0.375, 0.5, 0.875, 0.5, 0.625, 0.5, 0.625, 0.5, 0.875, 0.5, 0.375, 0.25, 0.625, 0.25, 0.625, 0.25, 0.375, 0.25])
me_cube_041.update()
me_cube_042 = bpy.data.meshes.new('Cube.042')
me_cube_042.from_pydata([(-1.0, -0.5, -0.05), (-1.0, -0.5, 0.05), (1.0, -0.5, -0.05), (1.0, -0.5, 0.05), (-0.5, -2.0, -0.05), (-0.5, -2.0, 0.05), (0.5, -2.0, 0.05), (0.5, -2.0, -0.05), (-1.0, 0.5, -0.05), (-0.5, 2.0, -0.05), (-0.5, 2.0, 0.05), (-1.0, 0.5, 0.05), (0.5, 2.0, -0.05), (1.0, 0.5, -0.05), (1.0, 0.5, 0.05), (0.5, 2.0, 0.05)], [], [(9, 10, 15, 12), (14, 15, 10, 11, 1, 3), (1, 0, 4, 5), (0, 1, 11, 8), (13, 14, 3, 2), (7, 6, 5, 4), (0, 2, 7, 4), (3, 1, 5, 6), (2, 3, 6, 7), (10, 9, 8, 11), (14, 13, 12, 15), (8, 9, 12, 13, 2, 0)])
_uv = me_cube_042.uv_layers.new(name='UVMap')
_uv.uv.foreach_set('vector', [0.375, 0.3125, 0.625, 0.3125, 0.625, 0.4375, 0.375, 0.4375, 0.625, 0.5625, 0.6875, 0.5, 0.8125, 0.5, 0.875, 0.5625, 0.875, 0.75, 0.625, 0.75, 0.625, 0.0, 0.375, 0.0, 0.375, 0.0, 0.625, 0.0, 0.375, 0.0, 0.625, 0.0, 0.625, 0.1875, 0.375, 0.1875, 0.375, 0.5625, 0.625, 0.5625, 0.625, 0.75, 0.375, 0.75, 0.375, 0.75, 0.625, 0.75, 0.625, 1.0, 0.375, 1.0, 0.125, 0.75, 0.375, 0.75, 0.375, 0.75, 0.125, 0.75, 0.625, 0.75, 0.875, 0.75, 0.875, 0.75, 0.625, 0.75, 0.375, 0.75, 0.625, 0.75, 0.625, 0.75, 0.375, 0.75, 0.625, 0.3125, 0.375, 0.3125, 0.375, 0.1875, 0.625, 0.1875, 0.625, 0.5625, 0.375, 0.5625, 0.375, 0.4375, 0.625, 0.4375, 0.125, 0.5625, 0.1875, 0.5, 0.3125, 0.5, 0.375, 0.5625, 0.375, 0.75, 0.125, 0.75])
me_cube_042.update()
me_cube_052 = bpy.data.meshes.new('Cube.052')
me_cube_052.from_pydata([(-2.0, -0.5, -0.05), (-2.0, -0.5, 0.05), (-2.0, 0.5, -0.05), (-2.0, 0.5, 0.05), (2.0, -0.5, -0.05), (2.0, -0.5, 0.05), (2.0, 0.5, -0.05), (2.0, 0.5, 0.05), (0.5, 0.5, -0.05), (-0.5, 0.5, -0.05), (-0.5, 0.5, 0.05), (0.5, 0.5, 0.05), (-0.5, -2.0, -0.05), (0.5, -2.0, -0.05), (0.5, -2.0, 0.05), (-0.5, -2.0, 0.05), (-0.5, -1.0, -0.05), (-1.0, -0.5, -0.05), (-0.5, 0.0, -0.05), (0.0, -0.5, -0.05), (1.0, -0.5, -0.05), (0.5, -1.0, -0.05), (0.0, -0.5, -0.05), (0.5, 0.0, -0.05), (0.5, -1.0, 0.05), (1.0, -0.5, 0.05), (0.5, 0.0, 0.05), (0.0, -0.5, 0.05), (-1.0, -0.5, 0.05), (-0.5, -1.0, 0.05), (0.0, -0.5, 0.05), (-0.5, 0.0, 0.05)], [], [(0, 1, 3, 2), (8, 11, 7, 6), (6, 7, 5, 4), (29, 16, 12, 15), (21, 24, 14, 13), (24, 27, 30, 29, 15, 14), (10, 3, 1, 28, 31), (16, 19, 22, 21, 13, 12), (17, 28, 1, 0), (8, 6, 4, 20, 23), (11, 10, 31, 30, 27, 26), (2, 3, 10, 9), (9, 10, 11, 8), (13, 14, 15, 12), (9, 8, 23, 22, 19, 18), (7, 11, 26, 25, 5), (4, 5, 25, 20), (16, 17, 18, 19), (20, 21, 22, 23), (24, 25, 26, 27), (28, 29, 30, 31), (24, 21, 20, 25), (28, 17, 16, 29), (2, 9, 18, 17, 0)])
_uv = me_cube_052.uv_layers.new(name='UVMap')
_uv.uv.foreach_set('vector', [0.375, 0.0, 0.625, 0.0, 0.625, 0.25, 0.375, 0.25, 0.375, 0.4167, 0.625, 0.4167, 0.625, 0.5, 0.375, 0.5, 0.375, 0.5, 0.625, 0.5, 0.625, 0.75, 0.375, 0.75, 0.625, 0.9167, 0.375, 0.9167, 0.375, 0.9167, 0.625, 0.9167, 0.375, 0.8333, 0.625, 0.8333, 0.625, 0.8333, 0.375, 0.8333, 0.7083, 0.75, 0.75, 0.75, 0.75, 0.75, 0.7917, 0.75, 0.7917, 0.75, 0.7083, 0.75, 0.7917, 0.5, 0.875, 0.5, 0.875, 0.75, 0.8194, 0.75, 0.7917, 0.625, 0.2083, 0.75, 0.25, 0.75, 0.25, 0.75, 0.2917, 0.75, 0.2917, 0.75, 0.2083, 0.75, 0.375, 0.9444, 0.625, 0.9444, 0.625, 1.0, 0.375, 1.0, 0.2917, 0.5, 0.375, 0.5, 0.375, 0.75, 0.3194, 0.75, 0.2917, 0.625, 0.7083, 0.5, 0.7917, 0.5, 0.7917, 0.625, 0.75, 0.75, 0.75, 0.75, 0.7083, 0.625, 0.375, 0.25, 0.625, 0.25, 0.625, 0.3333, 0.375, 0.3333, 0.375, 0.3333, 0.625, 0.3333, 0.625, 0.4167, 0.375, 0.4167, 0.375, 0.8333, 0.625, 0.8333, 0.625, 0.9167, 0.375, 0.9167, 0.2083, 0.5, 0.2917, 0.5, 0.2917, 0.625, 0.25, 0.75, 0.25, 0.75, 0.2083, 0.625, 0.625, 0.5, 0.7083, 0.5, 0.7083, 0.625, 0.6806, 0.75, 0.625, 0.75, 0.375, 0.75, 0.625, 0.75, 0.625, 0.8056, 0.375, 0.8056, 0.2083, 0.75, 0.1806, 0.75, 0.2083, 0.625, 0.2083, 0.75, 0.2917, 0.75, 0.2917, 0.75, 0.25, 0.75, 0.2917, 0.75, 0.7083, 0.75, 0.7083, 0.75, 0.7083, 0.75, 0.75, 0.75, 0.8194, 0.75, 0.7917, 0.75, 0.7917, 0.75, 0.7917, 0.625, 0.625, 0.8333, 0.375, 0.8333, 0.375, 0.8056, 0.625, 0.8056, 0.625, 0.9444, 0.375, 0.9444, 0.375, 0.9167, 0.625, 0.9167, 0.125, 0.5, 0.2083, 0.5, 0.2083, 0.625, 0.1806, 0.75, 0.125, 0.75])
me_cube_052.update()

# ---- objects
ob_bounds = bpy.data.objects.new('bounds', me_cube)
ob_bridge_catwalk = bpy.data.objects.new('bridge catwalk', me_cube_001)
ob_bridge_flat = bpy.data.objects.new('bridge flat', me_cube_002)
ob_bridge_flat_001 = bpy.data.objects.new('bridge flat.001', me_cube_003)
ob_bridge_flat_002 = bpy.data.objects.new('bridge flat.002', me_cube_004)
ob_bridge_flat_003 = bpy.data.objects.new('bridge flat.003', me_cube_005)
ob_bridge_flat_004 = bpy.data.objects.new('bridge flat.004', me_cube_006)
ob_bridge_flat_005 = bpy.data.objects.new('bridge flat.005', me_cube_007)
ob_bridge_flat_006 = bpy.data.objects.new('bridge flat.006', me_cube_008)
ob_bridge_flat_007 = bpy.data.objects.new('bridge flat.007', me_cube_009)
ob_bridge_flat_008 = bpy.data.objects.new('bridge flat.008', me_cube_010)
ob_bridge_flat_009 = bpy.data.objects.new('bridge flat.009', me_cube_011)
ob_bridge_catwalk_001 = bpy.data.objects.new('bridge catwalk.001', me_cube_012)
ob_bridge_catwalk_002 = bpy.data.objects.new('bridge catwalk.002', me_cube_013)
ob_bridge_catwalk_003 = bpy.data.objects.new('bridge catwalk.003', me_cube_014)
ob_bridge_catwalk_004 = bpy.data.objects.new('bridge catwalk.004', me_cube_015)
ob_bridge_catwalk_005 = bpy.data.objects.new('bridge catwalk.005', me_cube_016)
ob_bridge_catwalk_006 = bpy.data.objects.new('bridge catwalk.006', me_cube_017)
ob_bridge_catwalk_007 = bpy.data.objects.new('bridge catwalk.007', me_cube_018)
ob_bridge_catwalk_008 = bpy.data.objects.new('bridge catwalk.008', me_cube_019)
ob_bridge_catwalk_009 = bpy.data.objects.new('bridge catwalk.009', me_cube_020)
ob_bridge_catwalk_010 = bpy.data.objects.new('bridge catwalk.010', me_cube_035)
ob_bridge_flat_010 = bpy.data.objects.new('bridge flat.010', me_cube_036)
ob_bridge_catwalk_011 = bpy.data.objects.new('bridge catwalk.011', me_cube_039)
ob_bridge_flat_011 = bpy.data.objects.new('bridge flat.011', me_cube_040)
ob_bridge_catwalk_012 = bpy.data.objects.new('bridge catwalk.012', me_cube_043)
ob_bridge_catwalk_013 = bpy.data.objects.new('bridge catwalk.013', me_cube_049)
ob_bridge_catwalk_015 = bpy.data.objects.new('bridge catwalk.015', me_cube_051)
ob_tile_flat_leaf = bpy.data.objects.new('tile flat-leaf', me_cube_021)
ob_tile_cat_leaf = bpy.data.objects.new('tile cat-leaf', me_cube_022)
ob_tile_jump_leaf = bpy.data.objects.new('tile jump-leaf', me_cube_023)
ob_tile_flat_elbow = bpy.data.objects.new('tile flat-elbow', me_cube_024)
ob_tile_flat_flat = bpy.data.objects.new('tile flat-flat', me_cube_025)
ob_tile_flat_t = bpy.data.objects.new('tile flat-t', me_cube_027)
ob_tile_trim_elbow = bpy.data.objects.new('tile trim-elbow', me_cube_029)
ob_tile_cat_wide = bpy.data.objects.new('tile cat-wide', me_cube_030)
ob_tile_cat_straight = bpy.data.objects.new('tile cat-straight', me_cube_031)
ob_tile_cat_snake = bpy.data.objects.new('tile cat-snake', me_cube_032)
ob_tile_cat_t = bpy.data.objects.new('tile cat-t', me_cube_033)
ob_tile_wide_cat_t = bpy.data.objects.new('tile wide-cat-t', me_cube_034)
ob_tile_wide_leaf_trim = bpy.data.objects.new('tile wide-leaf-trim', me_cube_037)
ob_tile_trim_leaf = bpy.data.objects.new('tile trim-leaf', me_cube_038)
ob_tile_tiered_straight = bpy.data.objects.new('tile tiered-straight', me_cube_041)
ob_tile_diamond_straight = bpy.data.objects.new('tile diamond-straight', me_cube_042)
ob_tile_cat_trim_t = bpy.data.objects.new('tile cat-trim-t', me_cube_052)

# ---- transforms, parenting, visibility, modifiers, constraints
ob_bounds.location = (0.0, 0.0, 0.0)
ob_bounds.lock_rotations_4d = False
ob_bounds.empty_display_type = 'ARROWS'
ob_bounds.display_type = 'WIRE'
ob_bounds.lineart.crease_threshold = 0.0
_m = ob_bounds.modifiers.new('Array', 'ARRAY')
_m.count = 6
_m = ob_bounds.modifiers.new('Array.001', 'ARRAY')
_m.count = 6
_m.relative_offset_displace = (0.0, 1.0, 0.0)
ob_bridge_catwalk.location = (0.0, -2.0, 0.0)
ob_bridge_catwalk.display_type = 'WIRE'
ob_bridge_flat.location = (4.0, -2.0, 0.0)
ob_bridge_flat.display_type = 'WIRE'
ob_bridge_flat_001.location = (8.0, 2.0, 0.0)
ob_bridge_flat_001.display_type = 'WIRE'
ob_bridge_flat_002.location = (12.0, 2.0, 0.0)
ob_bridge_flat_002.display_type = 'WIRE'
ob_bridge_flat_003.location = (16.0, 2.0, 0.0)
ob_bridge_flat_003.display_type = 'WIRE'
ob_bridge_flat_004.location = (20.0, 2.0, 0.0)
ob_bridge_flat_004.display_type = 'WIRE'
ob_bridge_flat_005.location = (10.0, 0.0, 0.0)
ob_bridge_flat_005.rotation_euler = (0.0, -0.0, 1.571)
ob_bridge_flat_005.display_type = 'WIRE'
ob_bridge_flat_006.location = (14.0, 0.0, 0.0)
ob_bridge_flat_006.rotation_euler = (0.0, -0.0, 1.571)
ob_bridge_flat_006.display_type = 'WIRE'
ob_bridge_flat_007.location = (18.0, 0.0, 0.0)
ob_bridge_flat_007.rotation_euler = (0.0, -0.0, 1.571)
ob_bridge_flat_007.display_type = 'WIRE'
ob_bridge_flat_008.location = (12.0, -2.0, 0.0)
ob_bridge_flat_008.rotation_euler = (0.0, -0.0, 3.142)
ob_bridge_flat_008.display_type = 'WIRE'
ob_bridge_flat_009.location = (0.0, 6.0, 0.0)
ob_bridge_flat_009.display_type = 'WIRE'
ob_bridge_catwalk_001.location = (6.0, 20.0, 0.0)
ob_bridge_catwalk_001.display_type = 'WIRE'
ob_bridge_catwalk_002.location = (10.0, 20.0, 0.0)
ob_bridge_catwalk_002.display_type = 'WIRE'
ob_bridge_catwalk_003.location = (6.0, 8.0, 0.0)
ob_bridge_catwalk_003.display_type = 'WIRE'
ob_bridge_catwalk_004.location = (10.0, 8.0, 0.0)
ob_bridge_catwalk_004.display_type = 'WIRE'
ob_bridge_catwalk_005.location = (14.0, 8.0, 0.0)
ob_bridge_catwalk_005.display_type = 'WIRE'
ob_bridge_catwalk_006.location = (16.0, 6.0, 0.0)
ob_bridge_catwalk_006.display_type = 'WIRE'
ob_bridge_catwalk_007.location = (18.0, 8.0, 0.0)
ob_bridge_catwalk_007.display_type = 'WIRE'
ob_bridge_catwalk_008.location = (22.0, 8.0, 0.0)
ob_bridge_catwalk_008.display_type = 'WIRE'
ob_bridge_catwalk_009.location = (20.0, 10.0, 0.0)
ob_bridge_catwalk_009.display_type = 'WIRE'
ob_bridge_catwalk_010.location = (0.0, 10.0, 0.0)
ob_bridge_catwalk_010.display_type = 'WIRE'
ob_bridge_flat_010.location = (0.0, 18.0, 0.0)
ob_bridge_flat_010.display_type = 'WIRE'
ob_bridge_catwalk_011.location = (4.0, 10.0, 0.0)
ob_bridge_catwalk_011.display_type = 'WIRE'
ob_bridge_flat_011.location = (4.0, 18.0, 0.0)
ob_bridge_flat_011.display_type = 'WIRE'
ob_bridge_catwalk_012.location = (4.0, 14.0, 0.0)
ob_bridge_catwalk_012.display_type = 'WIRE'
ob_bridge_catwalk_013.location = (18.0, 12.0, 0.0)
ob_bridge_catwalk_013.display_type = 'WIRE'
ob_bridge_catwalk_015.location = (22.0, 12.0, 0.0)
ob_bridge_catwalk_015.display_type = 'WIRE'
ob_tile_flat_leaf.location = (0.0, 4.0, 0.0)
ob_tile_cat_leaf.location = (0.0, 0.0, 0.0)
ob_tile_jump_leaf.location = (4.0, 0.0, 0.0)
ob_tile_flat_elbow.location = (8.0, 0.0, 0.0)
ob_tile_flat_flat.location = (12.0, 0.0, 0.0)
ob_tile_flat_t.location = (16.0, 0.0, 0.0)
ob_tile_trim_elbow.location = (20.0, 0.0, 0.0)
ob_tile_trim_elbow.rotation_euler = (0.0, -0.0, 1.571)
ob_tile_cat_wide.location = (8.0, 20.0, 0.0)
ob_tile_cat_straight.location = (8.0, 8.0, 0.0)
ob_tile_cat_snake.location = (12.0, 8.0, 0.0)
ob_tile_cat_snake.rotation_euler = (0.0, -0.0, 1.571)
ob_tile_cat_t.location = (16.0, 8.0, 0.0)
ob_tile_wide_cat_t.location = (20.0, 8.0, 0.0)
ob_tile_wide_leaf_trim.location = (0.0, 16.0, 0.0)
ob_tile_trim_leaf.location = (0.0, 12.0, 0.0)
ob_tile_tiered_straight.location = (4.0, 16.0, 0.0)
ob_tile_diamond_straight.location = (4.0, 12.0, 0.0)
ob_tile_cat_trim_t.location = (20.0, 12.0, 0.0)

# ---- collection membership
col_collection.objects.link(ob_bounds)
col_bridges.objects.link(ob_bridge_catwalk)
col_bridges.objects.link(ob_bridge_flat)
col_bridges.objects.link(ob_bridge_flat_001)
col_bridges.objects.link(ob_bridge_flat_002)
col_bridges.objects.link(ob_bridge_flat_003)
col_bridges.objects.link(ob_bridge_flat_004)
col_bridges.objects.link(ob_bridge_flat_005)
col_bridges.objects.link(ob_bridge_flat_006)
col_bridges.objects.link(ob_bridge_flat_007)
col_bridges.objects.link(ob_bridge_flat_008)
col_bridges.objects.link(ob_bridge_flat_009)
col_bridges.objects.link(ob_bridge_catwalk_001)
col_bridges.objects.link(ob_bridge_catwalk_002)
col_bridges.objects.link(ob_bridge_catwalk_003)
col_bridges.objects.link(ob_bridge_catwalk_004)
col_bridges.objects.link(ob_bridge_catwalk_005)
col_bridges.objects.link(ob_bridge_catwalk_006)
col_bridges.objects.link(ob_bridge_catwalk_007)
col_bridges.objects.link(ob_bridge_catwalk_008)
col_bridges.objects.link(ob_bridge_catwalk_009)
col_bridges.objects.link(ob_bridge_catwalk_010)
col_bridges.objects.link(ob_bridge_flat_010)
col_bridges.objects.link(ob_bridge_catwalk_011)
col_bridges.objects.link(ob_bridge_flat_011)
col_bridges.objects.link(ob_bridge_catwalk_012)
col_bridges.objects.link(ob_bridge_catwalk_013)
col_bridges.objects.link(ob_bridge_catwalk_015)
col_tiles.objects.link(ob_tile_flat_leaf)
col_tiles.objects.link(ob_tile_cat_leaf)
col_tiles.objects.link(ob_tile_jump_leaf)
col_tiles.objects.link(ob_tile_flat_elbow)
col_tiles.objects.link(ob_tile_flat_flat)
col_tiles.objects.link(ob_tile_flat_t)
col_tiles.objects.link(ob_tile_trim_elbow)
col_tiles.objects.link(ob_tile_cat_wide)
col_tiles.objects.link(ob_tile_cat_straight)
col_tiles.objects.link(ob_tile_cat_snake)
col_tiles.objects.link(ob_tile_cat_t)
col_tiles.objects.link(ob_tile_wide_cat_t)
col_tiles.objects.link(ob_tile_wide_leaf_trim)
col_tiles.objects.link(ob_tile_trim_leaf)
col_tiles.objects.link(ob_tile_tiered_straight)
col_tiles.objects.link(ob_tile_diamond_straight)
col_tiles.objects.link(ob_tile_cat_trim_t)

# ---- scene / render settings (as saved in the file)
scene.frame_start = 1; scene.frame_end = 250; scene.frame_set(2)
scene.render.engine = 'BLENDER_EEVEE_NEXT'
bpy.context.view_layer.update()

# ---- added for rendering (the .blend has no active camera and no usable light): camera, sun
cam_auto = bpy.data.cameras.new('AutoCamera')
cam_auto.lens = 50.0
cam_auto.sensor_width = 36.0
cam_auto.clip_end = 1000.0
ob_auto_camera = bpy.data.objects.new('AutoCamera', cam_auto)
scene.collection.objects.link(ob_auto_camera)
ob_auto_camera.location = (42.5203, -28.9744, 25.8163)
ob_auto_camera.rotation_euler = (1.09748, -7.21219e-08, 0.694738)
scene.camera = ob_auto_camera
light_auto_sun = bpy.data.lights.new('AutoSun', 'SUN')
light_auto_sun.energy = 3.0
light_auto_sun.angle = 0.0523599
ob_auto_sun = bpy.data.objects.new('AutoSun', light_auto_sun)
scene.collection.objects.link(ob_auto_sun)
ob_auto_sun.rotation_euler = (0.872665, 0.174533, 0.523599)
bpy.context.view_layer.update()
